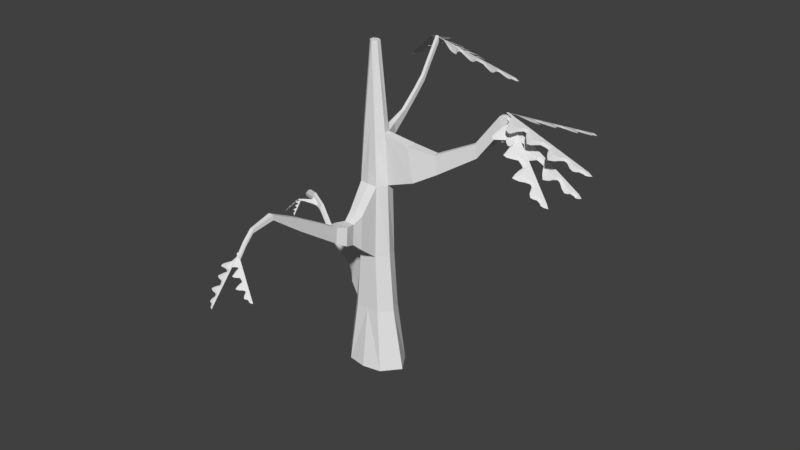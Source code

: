 # Source: sadzonka_dab_1_.blend  (saved by Blender 2.79.0; exported with 4.5.12 LTS)
import bpy
from mathutils import Matrix  # noqa: F401  (used for matrix-valued properties, if any)

bpy.ops.wm.read_factory_settings(use_empty=True)
scene = bpy.context.scene
scene.name = 'Scene'

# ---- collections
col_collection_1 = bpy.data.collections.new('Collection 1'); scene.collection.children.link(col_collection_1)

# ---- materials (node trees are filled in below, after node groups)
mat_material = bpy.data.materials.new('Material')
mat_material.alpha_threshold = 0.0
mat_material.use_transparent_shadow = False
mat_material.roughness = 0.5
mat_material.line_color = (0.0, 0.0, 0.0, 1.0)

# ---- material node trees

# ---- world
world_world = bpy.data.worlds.new('World'); scene.world = world_world
world_world.color = (0.05088, 0.05088, 0.05088)
world_world.use_sun_shadow = False
world_world.sun_shadow_jitter_overblur = 0.0
world_world.cycles.sampling_method = 'MANUAL'

# ---- meshes
me_plane = bpy.data.meshes.new('Plane')
me_plane.from_pydata([(-0.08797, 0.6389, 1.153), (-0.07708, 0.5582, 1.198), (0.02222, 0.6387, 1.146), (-0.07081, 0.9511, 0.9757), (-0.08797, 0.5582, 1.198), (-0.08797, 0.9593, 0.9712), (-0.08797, 0.6293, 1.159), (-0.07128, 0.5803, 1.186), (-0.08797, 0.5803, 1.186), (-0.05556, 0.848, 1.032), (-0.08797, 0.8526, 1.037), (0.03035, 0.6313, 1.151), (-0.08797, 0.6156, 1.166), (0.003132, 0.6062, 1.164), (-0.08797, 0.6035, 1.173), (-0.05128, 0.7612, 1.079), (-0.08797, 0.7642, 1.085), (0.02351, 0.6179, 1.158), (-0.02309, 0.6452, 1.143), (-0.08797, 0.6426, 1.152), (-0.05092, 0.6569, 1.137), (-0.08797, 0.6548, 1.145), (-0.0538, 0.6666, 1.131), (-0.08797, 0.6694, 1.137), (-0.03224, 0.6781, 1.125), (-0.08797, 0.6834, 1.129), (-0.01313, 0.6919, 1.117), (-0.08797, 0.6969, 1.122), (0.01139, 0.7089, 1.108), (-0.08797, 0.7104, 1.114), (0.0009649, 0.7221, 1.101), (-0.08797, 0.7239, 1.107), (-0.02272, 0.7322, 1.095), (-0.08797, 0.7344, 1.101), (-0.04538, 0.7409, 1.091), (-0.08797, 0.7493, 1.093), (-0.05158, 0.7751, 1.072), (-0.08797, 0.7781, 1.077), (-0.02938, 0.7835, 1.067), (-0.08797, 0.7865, 1.073), (-0.005978, 0.7957, 1.061), (-0.08797, 0.7987, 1.066), (0.01382, 0.8107, 1.052), (-0.08797, 0.809, 1.061), (0.002453, 0.8198, 1.047), (-0.08797, 0.8235, 1.053), (-0.01164, 0.8286, 1.043), (-0.08797, 0.8348, 1.046), (-0.03564, 0.8367, 1.038), (-0.08797, 0.8417, 1.043), (-0.05568, 0.86, 1.026), (-0.08797, 0.8644, 1.03), (-0.04823, 0.8691, 1.021), (-0.08797, 0.8734, 1.025), (-0.03517, 0.8845, 1.012), (-0.08797, 0.8886, 1.017), (-0.03048, 0.9013, 1.003), (-0.08797, 0.9052, 1.008), (-0.04083, 0.9105, 0.9979), (-0.08797, 0.9142, 1.003), (-0.05458, 0.917, 0.9943), (-0.08797, 0.9247, 0.9973), (-0.06078, 0.941, 0.9812), (-0.08797, 0.9435, 0.987), (-0.06175, 0.9327, 0.9858), (-0.08797, 0.937, 0.9906), (-0.08253, 0.5582, 1.198), (-0.03288, 0.6403, 1.153), (-0.07939, 0.9552, 0.9735), (-0.07963, 0.5803, 1.186), (-0.02881, 0.6318, 1.157), (-0.07177, 0.8518, 1.037), (-0.04242, 0.6064, 1.171), (-0.03223, 0.6183, 1.165), (-0.06963, 0.7642, 1.085), (-0.05553, 0.6454, 1.15), (-0.06945, 0.6573, 1.143), (-0.07089, 0.6695, 1.137), (-0.0601, 0.6823, 1.13), (-0.05055, 0.6959, 1.122), (-0.03829, 0.7112, 1.114), (-0.0435, 0.7245, 1.107), (-0.05535, 0.7348, 1.101), (-0.06668, 0.7466, 1.095), (-0.06978, 0.7781, 1.077), (-0.05868, 0.7865, 1.073), (-0.04698, 0.7987, 1.066), (-0.03708, 0.8113, 1.059), (-0.04276, 0.8232, 1.053), (-0.0498, 0.8332, 1.047), (-0.06181, 0.8407, 1.043), (-0.07183, 0.8637, 1.031), (-0.0681, 0.8728, 1.026), (-0.06157, 0.888, 1.017), (-0.05923, 0.9048, 1.008), (-0.0644, 0.9139, 1.003), (-0.07128, 0.9224, 0.9986), (-0.07438, 0.9437, 0.9869), (-0.07486, 0.9363, 0.991), (-0.08797, 0.6389, 1.153), (-0.09887, 0.5582, 1.198), (-0.1982, 0.6387, 1.146), (-0.1051, 0.9511, 0.9757), (-0.08797, 0.5582, 1.198), (-0.08797, 0.9593, 0.9712), (-0.08797, 0.6293, 1.159), (-0.1047, 0.5803, 1.186), (-0.08797, 0.5803, 1.186), (-0.1204, 0.848, 1.032), (-0.08797, 0.8526, 1.037), (-0.2063, 0.6313, 1.151), (-0.08797, 0.6156, 1.166), (-0.1791, 0.6062, 1.164), (-0.08797, 0.6035, 1.173), (-0.1247, 0.7612, 1.079), (-0.08797, 0.7642, 1.085), (-0.1995, 0.6179, 1.158), (-0.1529, 0.6452, 1.143), (-0.08797, 0.6426, 1.152), (-0.125, 0.6569, 1.137), (-0.08797, 0.6548, 1.145), (-0.1221, 0.6666, 1.131), (-0.08797, 0.6694, 1.137), (-0.1437, 0.6781, 1.125), (-0.08797, 0.6834, 1.129), (-0.1628, 0.6919, 1.117), (-0.08797, 0.6969, 1.122), (-0.1873, 0.7089, 1.108), (-0.08797, 0.7104, 1.114), (-0.1769, 0.7221, 1.101), (-0.08797, 0.7239, 1.107), (-0.1532, 0.7322, 1.095), (-0.08797, 0.7344, 1.101), (-0.1306, 0.7409, 1.091), (-0.08797, 0.7493, 1.093), (-0.1244, 0.7751, 1.072), (-0.08797, 0.7781, 1.077), (-0.1466, 0.7835, 1.067), (-0.08797, 0.7865, 1.073), (-0.17, 0.7957, 1.061), (-0.08797, 0.7987, 1.066), (-0.1898, 0.8107, 1.052), (-0.08797, 0.809, 1.061), (-0.1784, 0.8198, 1.047), (-0.08797, 0.8235, 1.053), (-0.1643, 0.8286, 1.043), (-0.08797, 0.8348, 1.046), (-0.1403, 0.8367, 1.038), (-0.08797, 0.8417, 1.043), (-0.1203, 0.86, 1.026), (-0.08797, 0.8644, 1.03), (-0.1277, 0.8691, 1.021), (-0.08797, 0.8734, 1.025), (-0.1408, 0.8845, 1.012), (-0.08797, 0.8886, 1.017), (-0.1455, 0.9013, 1.003), (-0.08797, 0.9052, 1.008), (-0.1351, 0.9105, 0.9979), (-0.08797, 0.9142, 1.003), (-0.1214, 0.917, 0.9943), (-0.08797, 0.9247, 0.9973), (-0.1152, 0.941, 0.9812), (-0.08797, 0.9435, 0.987), (-0.1142, 0.9327, 0.9858), (-0.08797, 0.937, 0.9906), (-0.09342, 0.5582, 1.198), (-0.1431, 0.6403, 1.153), (-0.09656, 0.9552, 0.9735), (-0.09632, 0.5803, 1.186), (-0.1471, 0.6318, 1.157), (-0.1042, 0.8518, 1.037), (-0.1335, 0.6064, 1.171), (-0.1437, 0.6183, 1.165), (-0.1063, 0.7642, 1.085), (-0.1204, 0.6454, 1.15), (-0.1065, 0.6573, 1.143), (-0.1051, 0.6695, 1.137), (-0.1158, 0.6823, 1.13), (-0.1254, 0.6959, 1.122), (-0.1377, 0.7112, 1.114), (-0.1324, 0.7245, 1.107), (-0.1206, 0.7348, 1.101), (-0.1093, 0.7466, 1.095), (-0.1062, 0.7781, 1.077), (-0.1173, 0.7865, 1.073), (-0.129, 0.7987, 1.066), (-0.1389, 0.8113, 1.059), (-0.1332, 0.8232, 1.053), (-0.1261, 0.8332, 1.047), (-0.1141, 0.8407, 1.043), (-0.1041, 0.8637, 1.031), (-0.1078, 0.8728, 1.026), (-0.1144, 0.888, 1.017), (-0.1167, 0.9048, 1.008), (-0.1115, 0.9139, 1.003), (-0.1047, 0.9224, 0.9986), (-0.1016, 0.9437, 0.9869), (-0.1011, 0.9363, 0.991), (0.1166, 0.0815, -0.3449), (0.1011, -0.09953, -0.3449), (0.02527, 0.01366, 1.34), (0.01642, -0.01722, 1.34), (0.02527, -0.008136, 1.34), (0.1756, -0.0124, -0.3449), (0.08971, 0.05378, -0.02262), (0.1175, -0.01106, -0.02262), (0.06829, -0.0759, -0.02262), (0.07543, 0.04494, 0.2785), (0.05091, -0.06642, 0.2785), (0.09455, -0.0107, 0.2785), (0.07538, 0.03652, 0.6499), (0.05382, -0.05829, 0.6499), (0.0845, -0.01081, 0.6499), (0.05083, -0.2669, 0.4183), (0.04533, -0.2531, 0.5101), (0.02956, -0.3139, 0.4455), (0.02561, -0.3023, 0.5228), (0.02352, -0.5378, 0.5977), (0.02061, -0.5292, 0.6546), (0.01985, -0.69, 0.7099), (0.01758, -0.6865, 0.7333), (0.01433, -0.8046, 0.6913), (0.01278, -0.8022, 0.7073), (0.06428, 0.02194, 0.9103), (0.03577, -0.04389, 0.9103), (0.06956, -0.01091, 0.9103), (-0.1092, 0.0815, -0.3449), (-0.09365, -0.09953, -0.3449), (0.003702, -0.01268, -0.3449), (0.003702, -0.008136, 1.34), (-0.01787, 0.01423, 1.34), (-0.009015, -0.01722, 1.34), (-0.01787, -0.008136, 1.34), (-0.1682, -0.0124, -0.3449), (0.003702, 0.09806, -0.3449), (0.003702, -0.117, -0.3449), (0.003702, 0.02277, 1.34), (0.003702, -0.02271, 1.34), (-0.08551, 0.05378, -0.02262), (-0.1219, -0.01106, -0.02262), (-0.06166, -0.0759, -0.02262), (0.003317, 0.07337, -0.02262), (0.003317, -0.0759, -0.02262), (-0.06803, 0.04494, 0.2785), (-0.0435, -0.06642, 0.2785), (0.003702, 0.0614, 0.2785), (-0.08715, -0.0107, 0.2785), (0.003702, -0.06642, 0.2785), (-0.07509, 0.03652, 0.6499), (-0.04743, -0.04984, 0.6499), (0.003194, 0.05649, 0.6499), (-0.08421, -0.01081, 0.6499), (0.003194, -0.05829, 0.6499), (-0.03725, -0.2669, 0.4183), (0.004179, -0.2669, 0.4183), (-0.03175, -0.2531, 0.5101), (0.004179, -0.2531, 0.5101), (-0.02174, -0.3139, 0.4455), (0.003913, -0.3139, 0.4455), (-0.01778, -0.3023, 0.5228), (0.003913, -0.3023, 0.5228), (-0.01569, -0.5378, 0.5977), (0.003913, -0.5378, 0.5977), (-0.01279, -0.5292, 0.6546), (0.003913, -0.5292, 0.6546), (-0.01202, -0.69, 0.7099), (0.003913, -0.69, 0.7099), (-0.009752, -0.6865, 0.7333), (0.003913, -0.6865, 0.7333), (-0.006509, -0.8046, 0.6913), (0.003913, -0.8046, 0.6913), (-0.004955, -0.8022, 0.7073), (0.003913, -0.8022, 0.7073), (-0.05688, 0.02194, 0.9103), (-0.02837, -0.04389, 0.9103), (0.003702, 0.03971, 0.9103), (-0.06216, -0.01091, 0.9103), (0.003702, -0.04389, 0.9103), (0.2121, 0.08941, 0.6957), (0.2247, 0.004453, 0.6957), (0.1812, 0.07073, 0.8646), (0.1894, 0.004432, 0.8646), (0.3287, 0.08404, 0.7586), (0.3355, 0.03803, 0.7586), (0.312, 0.07392, 0.8501), (0.3164, 0.03802, 0.8501), (0.5212, 0.1101, 0.8803), (0.526, 0.07741, 0.8803), (0.5093, 0.1029, 0.9453), (0.5124, 0.0774, 0.9453), (0.6372, 0.126, 1.037), (0.642, 0.09325, 1.037), (0.6253, 0.1188, 1.102), (0.6284, 0.09324, 1.102), (0.6778, 0.1234, 1.103), (0.6826, 0.1048, 1.107), (0.6711, 0.1197, 1.115), (0.6742, 0.1059, 1.115), (0.4702, 0.0689, 0.9248), (0.4667, 0.09666, 0.9248), (0.4797, 0.1045, 0.854), (0.4849, 0.06891, 0.854), (0.4313, 0.09145, 0.9077), (0.4507, 0.06184, 0.8322), (0.4349, 0.06183, 0.9077), (0.4451, 0.0998, 0.8322), (0.4932, 0.1505, 0.9052), (0.4993, 0.1543, 0.8716), (0.4763, 0.1481, 0.8971), (0.4829, 0.152, 0.8612), (0.5331, 0.2274, 0.9245), (0.5369, 0.2306, 0.9169), (0.5273, 0.2317, 0.9232), (0.5305, 0.2366, 0.912), (0.5179, 0.1965, 0.9193), (0.5037, 0.1934, 0.9101), (0.5103, 0.2005, 0.8898), (0.5249, 0.2018, 0.9014), (-0.1164, 0.1328, 0.7252), (-0.03262, 0.1328, 0.7252), (-0.09635, 0.1207, 0.835), (-0.03262, 0.1207, 0.835), (-0.1029, 0.2204, 0.8025), (-0.06235, 0.2204, 0.8025), (-0.0928, 0.2143, 0.8575), (-0.06235, 0.2143, 0.8575), (-0.09408, 0.3024, 0.8631), (-0.06919, 0.3024, 0.8631), (-0.0879, 0.2986, 0.8969), (-0.06919, 0.2986, 0.8969), (-0.09283, 0.3933, 0.9464), (-0.07017, 0.3933, 0.9464), (-0.0872, 0.3899, 0.9772), (-0.07017, 0.3899, 0.9772), (-0.09283, 0.4506, 1.003), (-0.07017, 0.4506, 1.003), (-0.0872, 0.4472, 1.034), (-0.07017, 0.4472, 1.034), (-0.09283, 0.4987, 1.079), (-0.07017, 0.4987, 1.079), (-0.0872, 0.4953, 1.109), (-0.07017, 0.4953, 1.109), (-0.09283, 0.563, 1.175), (-0.07017, 0.563, 1.175), (-0.0872, 0.5596, 1.206), (-0.07017, 0.5596, 1.206), (0.01433, -0.8494, 0.6463), (0.01278, -0.847, 0.6623), (-0.006509, -0.8494, 0.6463), (0.003913, -0.8494, 0.6463), (-0.004955, -0.847, 0.6623), (0.003913, -0.847, 0.6623), (0.01433, -0.8902, 0.5922), (0.01278, -0.8878, 0.6082), (-0.006509, -0.8902, 0.5922), (0.003913, -0.8902, 0.5922), (-0.004955, -0.8878, 0.6082), (0.003913, -0.8878, 0.6082), (0.004561, -0.1982, 0.4996), (0.03466, -0.206, 0.3957), (0.004561, -0.206, 0.3957), (0.03424, -0.1982, 0.4996), (-0.02415, -0.206, 0.3957), (-0.02373, -0.1941, 0.4996), (0.004167, -0.1614, 0.3554), (0.004167, -0.1517, 0.5279), (0.04484, -0.1614, 0.3554), (0.04653, -0.1517, 0.5279), (-0.03606, -0.1614, 0.3554), (-0.03775, -0.1432, 0.5279), (-0.01928, 0.1054, 0.8718), (-0.0976, 0.08561, 0.8718), (-0.1252, 0.1095, 0.6884), (-0.01928, 0.1329, 0.6884), (-0.1405, 0.07583, 0.03133), (-0.1708, 0.005187, 0.03133), (-0.1259, 0.06619, 0.2245), (-0.1419, 0.005574, 0.2245), (-0.175, 0.07554, 0.06609), (-0.1957, 0.02738, 0.06609), (-0.1651, 0.06897, 0.1978), (-0.1759, 0.02764, 0.1978), (-0.2265, 0.0827, 0.09935), (-0.2387, 0.0544, 0.09935), (-0.2207, 0.07883, 0.1767), (-0.2271, 0.05455, 0.1767), (-0.3476, 0.1065, 0.1275), (-0.3542, 0.09103, 0.1275), (-0.3444, 0.1043, 0.1697), (-0.3479, 0.09112, 0.1697), (-0.3869, 0.1203, 0.1448), (-0.3935, 0.1049, 0.1448), (-0.3837, 0.1182, 0.187), (-0.3872, 0.105, 0.187), (-0.4428, 0.14, 0.1935), (-0.4494, 0.1246, 0.1935), (-0.4396, 0.1379, 0.2357), (-0.4431, 0.1247, 0.2357), (-0.5072, 0.1627, 0.2588), (-0.5138, 0.1473, 0.2588), (-0.504, 0.1606, 0.301), (-0.5075, 0.1474, 0.301), (-0.5872, 0.1909, 0.2924), (-0.5938, 0.1755, 0.2924), (-0.584, 0.1888, 0.3346), (-0.5875, 0.1756, 0.3346), (-0.6489, 0.2127, 0.2858), (-0.6555, 0.1973, 0.2858), (-0.6457, 0.2106, 0.328), (-0.6492, 0.1973, 0.328), (-0.5463, 0.1556, 0.2764), (-0.5429, 0.1556, 0.2986), (-0.5884, 0.1704, 0.2941), (-0.5851, 0.1705, 0.3163), (-0.5638, 0.1486, 0.287), (-0.562, 0.1486, 0.2989), (-0.5863, 0.1565, 0.2964), (-0.5845, 0.1565, 0.3083), (-0.6211, 0.1342, 0.2929), (-0.6204, 0.1342, 0.2998), (-0.6306, 0.1375, 0.297), (-0.6298, 0.1375, 0.3038), (-0.6515, 0.123, 0.3013), (-0.6459, 0.1177, 0.2989), (-0.6513, 0.1216, 0.3028), (-0.6517, 0.1216, 0.2988), (-0.6735, 0.2184, 0.2803), (-0.6779, 0.2081, 0.2803), (-0.6727, 0.2188, 0.3023), (-0.6761, 0.2056, 0.3023), (0.106, -0.01088, 0.1279), (0.00351, -0.07116, 0.1279), (0.08257, 0.04936, 0.1279), (0.0596, -0.07116, 0.1279), (0.00351, 0.06738, 0.1279), (-0.1045, -0.01088, 0.1279), (-0.07677, 0.04936, 0.1279), (-0.05258, -0.07116, 0.1279), (-0.1563, 0.005381, 0.1279), (-0.1332, 0.07101, 0.1279), (-0.1858, 0.01903, 0.132), (-0.17, 0.07845, 0.132), (-0.2329, 0.046, 0.1381), (-0.2236, 0.08696, 0.1381), (-0.351, 0.0826, 0.1486), (-0.346, 0.1116, 0.1486), (-0.3903, 0.09646, 0.1659), (-0.3853, 0.1255, 0.1659), (-0.4463, 0.1162, 0.2146), (-0.4412, 0.1452, 0.2146), (-0.5106, 0.1389, 0.2799), (-0.5056, 0.1678, 0.2799), (-0.5954, 0.1733, 0.3135), (-0.5856, 0.1961, 0.3135), (-0.6524, 0.1924, 0.3069), (-0.6473, 0.2178, 0.3069), (-0.5446, 0.1505, 0.2875), (-0.5868, 0.1704, 0.3052), (-0.5629, 0.1435, 0.2929), (-0.5854, 0.1577, 0.3024), (-0.6208, 0.1308, 0.2973), (-0.6302, 0.1399, 0.3013), (-0.6457, 0.1197, 0.3004), (-0.6462, 0.1197, 0.2963), (-0.678, 0.2057, 0.2904), (-0.6727, 0.2211, 0.2913), (-0.1831, 0.6157, 1.153), (-0.1085, 0.573, 1.2), (-0.1165, 0.7034, 1.146), (-0.4218, 0.8176, 0.9757), (-0.1151, 0.5643, 1.2), (-0.4387, 0.8088, 0.9712), (-0.1754, 0.6098, 1.159), (-0.1263, 0.5937, 1.186), (-0.1364, 0.5803, 1.186), (-0.3303, 0.7676, 1.032), (-0.3536, 0.7445, 1.037), (-0.1056, 0.7054, 1.151), (-0.1645, 0.6016, 1.166), (-0.1021, 0.6686, 1.164), (-0.1548, 0.5943, 1.173), (-0.2585, 0.7187, 1.08), (-0.2831, 0.6912, 1.085), (-0.09912, 0.6919, 1.158), (-0.149, 0.6712, 1.143), (-0.186, 0.6179, 1.152), (-0.1751, 0.6561, 1.137), (-0.1957, 0.6252, 1.145), (-0.1846, 0.6596, 1.131), (-0.2074, 0.634, 1.137), (-0.1807, 0.6837, 1.125), (-0.2186, 0.6425, 1.129), (-0.1802, 0.7073, 1.117), (-0.2293, 0.6506, 1.122), (-0.1791, 0.7372, 1.108), (-0.2401, 0.6587, 1.114), (-0.1958, 0.7368, 1.101), (-0.2509, 0.6669, 1.107), (-0.2182, 0.724, 1.095), (-0.2592, 0.6732, 1.101), (-0.2388, 0.7112, 1.091), (-0.2712, 0.6822, 1.093), (-0.2698, 0.7268, 1.072), (-0.2941, 0.6996, 1.077), (-0.2631, 0.7496, 1.067), (-0.3009, 0.7047, 1.073), (-0.2587, 0.7756, 1.061), (-0.3106, 0.712, 1.066), (-0.2587, 0.8004, 1.052), (-0.3188, 0.7182, 1.061), (-0.2729, 0.7969, 1.047), (-0.3304, 0.727, 1.053), (-0.2884, 0.7909, 1.043), (-0.3394, 0.7338, 1.046), (-0.3093, 0.7767, 1.038), (-0.3448, 0.7379, 1.043), (-0.34, 0.7747, 1.026), (-0.363, 0.7516, 1.03), (-0.3428, 0.7861, 1.021), (-0.3702, 0.757, 1.025), (-0.3472, 0.8059, 1.012), (-0.3822, 0.7662, 1.017), (-0.3578, 0.8197, 1.003), (-0.3955, 0.7762, 1.008), (-0.3713, 0.817, 0.9979), (-0.4027, 0.7816, 1.003), (-0.3848, 0.81, 0.9943), (-0.4111, 0.788, 0.9973), (-0.4077, 0.8195, 0.9812), (-0.4261, 0.7993, 0.987), (-0.4016, 0.8137, 0.9858), (-0.4209, 0.7954, 0.9906), (-0.1118, 0.5686, 1.2), (-0.151, 0.6605, 1.153), (-0.4302, 0.8132, 0.9735), (-0.1313, 0.587, 1.186), (-0.1417, 0.6585, 1.157), (-0.3432, 0.757, 1.037), (-0.1297, 0.6324, 1.171), (-0.133, 0.6477, 1.165), (-0.272, 0.7059, 1.085), (-0.1687, 0.6455, 1.15), (-0.1866, 0.6415, 1.143), (-0.1972, 0.6477, 1.137), (-0.2009, 0.664, 1.13), (-0.206, 0.6799, 1.122), (-0.2108, 0.6989, 1.114), (-0.2246, 0.7027, 1.107), (-0.2399, 0.6995, 1.101), (-0.2562, 0.6976, 1.095), (-0.2831, 0.7141, 1.077), (-0.2832, 0.728, 1.073), (-0.2858, 0.7447, 1.066), (-0.29, 0.7602, 1.059), (-0.3028, 0.7628, 1.053), (-0.3151, 0.7632, 1.047), (-0.3283, 0.7582, 1.043), (-0.3527, 0.7641, 1.031), (-0.3577, 0.7725, 1.026), (-0.3659, 0.7869, 1.017), (-0.3778, 0.7989, 1.008), (-0.3882, 0.8002, 1.003), (-0.3991, 0.7999, 0.9986), (-0.4181, 0.8103, 0.9869), (-0.4125, 0.8054, 0.991), (-0.008779, 0.6174, 1.153), (-0.06788, 0.555, 1.2), (0.06076, 0.5319, 1.146), (0.2438, 0.8017, 0.9757), (-0.07477, 0.5635, 1.2), (0.2393, 0.8202, 0.9712), (-0.01627, 0.6113, 1.159), (-0.04357, 0.5674, 1.186), (-0.05414, 0.5803, 1.186), (0.1736, 0.7246, 1.032), (0.1567, 0.7526, 1.037), (0.06015, 0.5209, 1.151), (-0.02682, 0.6027, 1.166), (0.02356, 0.5262, 1.164), (-0.0362, 0.595, 1.173), (0.1091, 0.6664, 1.079), (0.08824, 0.6967, 1.085), (0.04551, 0.5178, 1.158), (0.03716, 0.5712, 1.143), (-0.005971, 0.6197, 1.152), (0.02857, 0.6001, 1.137), (0.003489, 0.6274, 1.145), (0.03425, 0.6085, 1.131), (0.01479, 0.6367, 1.137), (0.05678, 0.599, 1.125), (0.02569, 0.6456, 1.129), (0.07959, 0.593, 1.117), (0.0361, 0.6541, 1.122), (0.1083, 0.5848, 1.108), (0.04653, 0.6626, 1.114), (0.1119, 0.6012, 1.101), (0.05702, 0.6712, 1.107), (0.1048, 0.6259, 1.095), (0.06512, 0.6778, 1.101), (0.09716, 0.649, 1.091), (0.07668, 0.6873, 1.093), (0.1197, 0.6754, 1.072), (0.09896, 0.7055, 1.077), (0.1403, 0.6636, 1.067), (0.1055, 0.7108, 1.073), (0.1645, 0.6531, 1.061), (0.1149, 0.7185, 1.066), (0.1886, 0.6473, 1.052), (0.1229, 0.7251, 1.061), (0.1885, 0.6619, 1.047), (0.1342, 0.7342, 1.053), (0.1864, 0.6783, 1.043), (0.1429, 0.7414, 1.046), (0.1775, 0.702, 1.038), (0.1482, 0.7457, 1.043), (0.1828, 0.7323, 1.026), (0.1658, 0.7601, 1.03), (0.1946, 0.7323, 1.021), (0.1728, 0.7658, 1.025), (0.2148, 0.7319, 1.012), (0.1845, 0.7754, 1.017), (0.2308, 0.739, 1.003), (0.1974, 0.7859, 1.008), (0.2313, 0.7528, 0.9979), (0.2044, 0.7916, 1.003), (0.2277, 0.7675, 0.9943), (0.2125, 0.7983, 0.9973), (0.2423, 0.7875, 0.9812), (0.227, 0.8102, 0.987), (0.2353, 0.783, 0.9858), (0.222, 0.806, 0.9906), (-0.07133, 0.5593, 1.2), (0.02716, 0.5756, 1.153), (0.2415, 0.8109, 0.9735), (-0.04886, 0.5739, 1.186), (0.02311, 0.5671, 1.157), (0.1663, 0.7396, 1.037), (-0.005155, 0.5616, 1.171), (0.01051, 0.5612, 1.165), (0.09985, 0.6825, 1.085), (0.01676, 0.5964, 1.15), (0.01719, 0.6147, 1.143), (0.02569, 0.6235, 1.137), (0.0424, 0.6233, 1.13), (0.05901, 0.6245, 1.122), (0.07859, 0.6247, 1.114), (0.08562, 0.6371, 1.107), (0.08611, 0.6528, 1.101), (0.08809, 0.6691, 1.095), (0.1105, 0.6914, 1.077), (0.1241, 0.6881, 1.073), (0.1409, 0.6868, 1.066), (0.1569, 0.6871, 1.059), (0.1625, 0.699, 1.053), (0.1658, 0.7108, 1.047), (0.164, 0.7248, 1.043), (0.1755, 0.7472, 1.031), (0.1848, 0.75, 1.026), (0.2008, 0.7546, 1.017), (0.2152, 0.7634, 1.008), (0.219, 0.7731, 1.003), (0.2212, 0.7839, 0.9986), (0.2358, 0.7998, 0.9869), (0.2298, 0.7955, 0.991), (0.7505, 0.1081, 1.089), (0.6603, 0.0969, 1.125), (0.7524, -0.002186, 1.085), (1.082, 0.09198, 0.9516), (0.6602, 0.1078, 1.125), (1.091, 0.1092, 0.9478), (0.7403, 0.1081, 1.094), (0.6887, 0.0912, 1.114), (0.6885, 0.1079, 1.114), (0.9733, 0.07635, 0.9952), (0.9769, 0.1089, 0.9997), (0.7447, -0.01034, 1.088), (0.7258, 0.108, 1.099), (0.7178, 0.01677, 1.098), (0.713, 0.108, 1.104), (0.8814, 0.07175, 1.032), (0.8832, 0.1086, 1.037), (0.7305, -0.00356, 1.094), (0.7588, 0.04313, 1.081), (0.7544, 0.1081, 1.088), (0.7708, 0.071, 1.076), (0.7673, 0.1082, 1.083), (0.7811, 0.07392, 1.071), (0.7828, 0.1082, 1.077), (0.7935, 0.0524, 1.067), (0.7977, 0.1083, 1.071), (0.8084, 0.03335, 1.062), (0.8119, 0.1083, 1.065), (0.8268, 0.008905, 1.055), (0.8262, 0.1084, 1.059), (0.8405, 0.01937, 1.049), (0.8405, 0.1084, 1.054), (0.851, 0.04309, 1.045), (0.8516, 0.1085, 1.049), (0.86, 0.06577, 1.04), (0.8674, 0.1085, 1.043), (0.896, 0.0721, 1.026), (0.8979, 0.1086, 1.031), (0.9053, 0.04994, 1.023), (0.9069, 0.1087, 1.027), (0.9184, 0.02659, 1.018), (0.9198, 0.1087, 1.022), (0.9345, 0.006853, 1.012), (0.9307, 0.1088, 1.018), (0.9441, 0.01825, 1.008), (0.9461, 0.1088, 1.012), (0.9532, 0.03237, 1.004), (0.958, 0.1089, 1.007), (0.9615, 0.0564, 1.0), (0.9653, 0.1089, 1.004), (0.9859, 0.07652, 0.9902), (0.9894, 0.109, 0.9947), (0.9957, 0.06911, 0.9865), (0.9989, 0.109, 0.991), (1.012, 0.05611, 0.9803), (1.015, 0.1091, 0.9846), (1.03, 0.05148, 0.9733), (1.033, 0.1091, 0.9776), (1.04, 0.06186, 0.9693), (1.042, 0.1091, 0.9738), (1.046, 0.07564, 0.9662), (1.053, 0.1092, 0.9694), (1.072, 0.08193, 0.9561), (1.073, 0.1093, 0.9615), (1.063, 0.08286, 0.9595), (1.066, 0.1092, 0.9643), (0.6603, 0.1023, 1.125), (0.7526, 0.05304, 1.09), (1.087, 0.1006, 0.9497), (0.6886, 0.09955, 1.114), (0.7436, 0.04894, 1.094), (0.9762, 0.09271, 1.0), (0.7166, 0.06245, 1.104), (0.7293, 0.05231, 1.099), (0.8835, 0.09024, 1.037), (0.7578, 0.0757, 1.087), (0.7702, 0.08966, 1.082), (0.7831, 0.09115, 1.077), (0.7967, 0.08041, 1.072), (0.8113, 0.07092, 1.066), (0.8276, 0.05872, 1.06), (0.8417, 0.06398, 1.054), (0.8525, 0.07586, 1.05), (0.8649, 0.08723, 1.045), (0.8981, 0.09044, 1.031), (0.9072, 0.07938, 1.028), (0.9203, 0.06773, 1.023), (0.9338, 0.05788, 1.018), (0.9463, 0.06361, 1.013), (0.9568, 0.07069, 1.009), (0.9646, 0.08271, 1.005), (0.9888, 0.09282, 0.9954), (0.9985, 0.08913, 0.9917), (1.015, 0.08266, 0.9854), (1.032, 0.08037, 0.9784), (1.042, 0.08558, 0.9745), (1.051, 0.09249, 0.9708), (1.074, 0.09567, 0.9617), (1.066, 0.09612, 0.9648), (0.7398, 0.1157, 1.04), (0.6653, 0.09354, 1.099), (0.7461, 0.006853, 1.022), (1.015, 0.1407, 0.8101), (0.6646, 0.1044, 1.1), (1.021, 0.1588, 0.806), (0.7313, 0.1144, 1.047), (0.6893, 0.09132, 1.08), (0.6881, 0.1079, 1.081), (0.9254, 0.1119, 0.8817), (0.9284, 0.1441, 0.8886), (0.7402, -0.002203, 1.027), (0.7192, 0.1126, 1.056), (0.7161, 0.02149, 1.047), (0.7085, 0.111, 1.065), (0.8491, 0.09609, 0.9427), (0.8504, 0.1323, 0.9512), (0.7279, 0.002809, 1.037), (0.7487, 0.0527, 1.022), (0.743, 0.1162, 1.037), (0.757, 0.08187, 1.017), (0.7538, 0.1178, 1.029), (0.7654, 0.08602, 1.01), (0.7667, 0.1197, 1.018), (0.777, 0.06614, 0.9998), (0.7791, 0.1216, 1.008), (0.7906, 0.04901, 0.9881), (0.791, 0.1234, 0.9989), (0.8074, 0.02694, 0.9736), (0.8029, 0.1252, 0.9893), (0.8183, 0.03903, 0.9654), (0.8148, 0.127, 0.9797), (0.8255, 0.06389, 0.9605), (0.8241, 0.1284, 0.9723), (0.8316, 0.08754, 0.9565), (0.8372, 0.1303, 0.9618), (0.8613, 0.09823, 0.9329), (0.8626, 0.1342, 0.9414), (0.8703, 0.07732, 0.9248), (0.8701, 0.1353, 0.9354), (0.8827, 0.0557, 0.9139), (0.8808, 0.1369, 0.9268), (0.8974, 0.03803, 0.9013), (0.8899, 0.1383, 0.9194), (0.9046, 0.05054, 0.896), (0.9028, 0.1402, 0.9092), (0.9114, 0.06569, 0.8911), (0.9127, 0.1417, 0.9012), (0.9168, 0.09059, 0.8877), (0.9188, 0.1426, 0.8963), (0.9359, 0.1136, 0.8732), (0.9388, 0.1456, 0.8802), (0.9445, 0.1074, 0.866), (0.9468, 0.1468, 0.8738), (0.959, 0.09648, 0.8538), (0.9601, 0.1488, 0.8631), (0.9742, 0.09406, 0.8414), (0.9748, 0.151, 0.8513), (0.9816, 0.1056, 0.8359), (0.9828, 0.1522, 0.8449), (0.9864, 0.1201, 0.8327), (0.992, 0.1536, 0.8375), (1.007, 0.1294, 0.8163), (1.009, 0.1561, 0.8242), (0.9997, 0.1293, 0.8223), (1.003, 0.1553, 0.8288), (0.665, 0.09895, 1.1), (0.7449, 0.06117, 1.034), (1.018, 0.1498, 0.808), (0.6887, 0.09961, 1.081), (0.7377, 0.056, 1.039), (0.9289, 0.1279, 0.8876), (0.7143, 0.06613, 1.059), (0.7255, 0.0576, 1.049), (0.8517, 0.1141, 0.9494), (0.7478, 0.08433, 1.032), (0.7574, 0.09973, 1.025), (0.768, 0.1028, 1.017), (0.78, 0.09376, 1.007), (0.7928, 0.0861, 0.9959), (0.8071, 0.07595, 0.9839), (0.8185, 0.0829, 0.975), (0.8268, 0.09602, 0.9688), (0.8364, 0.1088, 0.9616), (0.8639, 0.1161, 0.9396), (0.8722, 0.1062, 0.9325), (0.8838, 0.0962, 0.9228), (0.8956, 0.08805, 0.9128), (0.9057, 0.09527, 0.905), (0.914, 0.1036, 0.8986), (0.9198, 0.1165, 0.8945), (0.9394, 0.1295, 0.8791), (0.9476, 0.127, 0.8724), (0.9616, 0.1226, 0.8609), (0.9765, 0.1225, 0.8488), (0.9842, 0.1288, 0.8429), (0.9912, 0.1368, 0.8375), (1.01, 0.1427, 0.8227), (1.003, 0.1422, 0.828), (0.7366, 0.08041, 1.047), (0.6613, 0.1109, 1.101), (0.6826, -0.01575, 1.043), (0.9845, -0.08087, 0.8424), (0.6665, 0.1204, 1.101), (0.9995, -0.06968, 0.8368), (0.7287, 0.08495, 1.053), (0.6804, 0.09328, 1.085), (0.6885, 0.1079, 1.084), (0.8923, -0.04585, 0.9081), (0.9124, -0.01982, 0.9116), (0.6725, -0.01938, 1.047), (0.7175, 0.09134, 1.062), (0.6651, 0.01617, 1.063), (0.7075, 0.09703, 1.07), (0.8189, -0.008885, 0.9632), (0.8397, 0.02164, 0.9677), (0.6649, -0.007148, 1.056), (0.7098, 0.02084, 1.037), (0.7396, 0.07871, 1.045), (0.7329, 0.03974, 1.029), (0.7497, 0.07298, 1.037), (0.7422, 0.03771, 1.023), (0.7617, 0.06613, 1.028), (0.7413, 0.01345, 1.016), (0.7732, 0.05953, 1.019), (0.7434, -0.009767, 1.008), (0.7843, 0.05323, 1.01), (0.7456, -0.03923, 0.9977), (0.7954, 0.04691, 1.002), (0.7614, -0.03627, 0.9892), (0.8065, 0.04056, 0.9933), (0.7812, -0.0203, 0.9822), (0.8151, 0.03564, 0.9866), (0.7993, -0.004544, 0.9762), (0.8274, 0.02864, 0.9772), (0.8304, -0.01512, 0.9545), (0.8511, 0.01514, 0.9589), (0.8266, -0.03852, 0.9496), (0.858, 0.01118, 0.9535), (0.8253, -0.06472, 0.9423), (0.868, 0.005471, 0.9458), (0.8281, -0.08908, 0.9333), (0.8765, 0.0006326, 0.9393), (0.8411, -0.08341, 0.9272), (0.8885, -0.006179, 0.9301), (0.8551, -0.07519, 0.9214), (0.8977, -0.01146, 0.9229), (0.8734, -0.05798, 0.9157), (0.9034, -0.01468, 0.9186), (0.9022, -0.05136, 0.9005), (0.9221, -0.02535, 0.9041), (0.9061, -0.06215, 0.8949), (0.9295, -0.02957, 0.8984), (0.9125, -0.08081, 0.8854), (0.9419, -0.03667, 0.8888), (0.924, -0.09282, 0.8748), (0.9556, -0.04446, 0.8783), (0.9366, -0.08806, 0.8688), (0.963, -0.0487, 0.8726), (0.9486, -0.07908, 0.8644), (0.9716, -0.05362, 0.8659), (0.9713, -0.08489, 0.849), (0.9871, -0.06244, 0.854), (0.9649, -0.08014, 0.8543), (0.9818, -0.05938, 0.8581), (0.6639, 0.1156, 1.101), (0.7112, 0.03153, 1.047), (0.992, -0.07528, 0.8396), (0.6844, 0.1006, 1.084), (0.7022, 0.03199, 1.053), (0.9039, -0.03363, 0.9125), (0.6879, 0.0558, 1.069), (0.6927, 0.0413, 1.061), (0.8308, 0.005583, 0.9681), (0.7263, 0.04898, 1.044), (0.7428, 0.05556, 1.036), (0.7535, 0.05113, 1.028), (0.7588, 0.0357, 1.02), (0.7654, 0.02093, 1.012), (0.7721, 0.003042, 1.002), (0.7855, 0.001347, 0.9938), (0.7997, 0.006875, 0.987), (0.8149, 0.01125, 0.9793), (0.8423, -0.0007858, 0.9593), (0.8439, -0.01447, 0.9542), (0.8482, -0.03042, 0.9467), (0.8539, -0.04502, 0.9389), (0.8663, -0.04559, 0.9312), (0.878, -0.04412, 0.9247), (0.8899, -0.03712, 0.9198), (0.9137, -0.03915, 0.9049), (0.9193, -0.04666, 0.8993), (0.9288, -0.05954, 0.8897), (0.9414, -0.06944, 0.8792), (0.9514, -0.06918, 0.8733), (0.9617, -0.06714, 0.8677), (0.9808, -0.07446, 0.8541), (0.9749, -0.07056, 0.8588), (0.6983, 0.2087, 1.079), (0.6608, 0.1252, 1.113), (0.7957, 0.1574, 1.087), (0.8868, 0.4883, 0.954), (0.6513, 0.1303, 1.112), (0.8763, 0.5039, 0.9486), (0.6929, 0.1998, 1.083), (0.6806, 0.147, 1.104), (0.666, 0.1548, 1.102), (0.8432, 0.3863, 0.9957), (0.8161, 0.4052, 0.9967), (0.7987, 0.1467, 1.091), (0.6854, 0.1872, 1.088), (0.7612, 0.1365, 1.097), (0.6787, 0.1761, 1.093), (0.7991, 0.3045, 1.03), (0.7674, 0.3239, 1.031), (0.7854, 0.1377, 1.095), (0.7598, 0.1846, 1.078), (0.7003, 0.212, 1.078), (0.7419, 0.2083, 1.07), (0.707, 0.2232, 1.073), (0.7447, 0.2186, 1.066), (0.7151, 0.2367, 1.067), (0.7699, 0.2191, 1.064), (0.7228, 0.2496, 1.062), (0.7942, 0.2229, 1.061), (0.7302, 0.262, 1.057), (0.825, 0.2271, 1.058), (0.7377, 0.2744, 1.051), (0.8232, 0.244, 1.052), (0.7451, 0.2868, 1.046), (0.8081, 0.2645, 1.045), (0.7509, 0.2965, 1.042), (0.7931, 0.2831, 1.038), (0.7591, 0.3102, 1.036), (0.8065, 0.3174, 1.024), (0.775, 0.3367, 1.025), (0.8305, 0.3148, 1.024), (0.7797, 0.3445, 1.022), (0.8577, 0.315, 1.022), (0.7864, 0.3557, 1.017), (0.8832, 0.3195, 1.019), (0.7921, 0.3651, 1.013), (0.8784, 0.3333, 1.014), (0.8001, 0.3785, 1.008), (0.8709, 0.3479, 1.009), (0.8063, 0.3889, 1.004), (0.8544, 0.3666, 1.003), (0.8101, 0.3952, 1.001), (0.8497, 0.3974, 0.9911), (0.8226, 0.4161, 0.9921), (0.8612, 0.4023, 0.9886), (0.8276, 0.4244, 0.9887), (0.8812, 0.4104, 0.9844), (0.8359, 0.4383, 0.9828), (0.8945, 0.4237, 0.9785), (0.8451, 0.4536, 0.9764), (0.8906, 0.4369, 0.9736), (0.8501, 0.4619, 0.9729), (0.8821, 0.4494, 0.9693), (0.8558, 0.4715, 0.9689), (0.8899, 0.4743, 0.9592), (0.8662, 0.4888, 0.9617), (0.8845, 0.4671, 0.9623), (0.8626, 0.4828, 0.9642), (0.656, 0.1277, 1.113), (0.7472, 0.1841, 1.086), (0.8815, 0.4961, 0.9513), (0.6733, 0.1509, 1.103), (0.746, 0.1744, 1.09), (0.8298, 0.3969, 0.9991), (0.7201, 0.1574, 1.098), (0.7356, 0.1636, 1.094), (0.7834, 0.3153, 1.033), (0.7302, 0.1994, 1.081), (0.7246, 0.2169, 1.074), (0.73, 0.2288, 1.069), (0.7465, 0.2355, 1.066), (0.7624, 0.2436, 1.062), (0.7815, 0.2519, 1.058), (0.7843, 0.2666, 1.052), (0.7797, 0.2816, 1.046), (0.7763, 0.2978, 1.04), (0.7909, 0.3282, 1.028), (0.8053, 0.3307, 1.026), (0.8222, 0.3365, 1.023), (0.8378, 0.3435, 1.019), (0.8394, 0.357, 1.014), (0.8387, 0.3695, 1.009), (0.8324, 0.382, 1.005), (0.8363, 0.4079, 0.9945), (0.8446, 0.4145, 0.9915), (0.8587, 0.4255, 0.9865), (0.87, 0.4398, 0.9804), (0.8705, 0.4505, 0.9762), (0.8692, 0.4616, 0.972), (0.8782, 0.4827, 0.9634), (0.8737, 0.4761, 0.9662), (0.5435, 0.2563, 0.9095), (0.5269, 0.2322, 0.929), (0.572, 0.2289, 0.9059), (0.6189, 0.3302, 0.8352), (0.5241, 0.2349, 0.9291), (0.6163, 0.3365, 0.8335), (0.5413, 0.2539, 0.9117), (0.5345, 0.2375, 0.9228), (0.5301, 0.2416, 0.923), (0.5994, 0.3006, 0.8587), (0.5922, 0.3098, 0.8605), (0.5724, 0.2251, 0.9075), (0.5382, 0.2504, 0.9149), (0.5596, 0.2255, 0.9135), (0.5354, 0.2474, 0.9176), (0.5807, 0.2778, 0.8785), (0.572, 0.2877, 0.8808), (0.5676, 0.2234, 0.9106), (0.5616, 0.2417, 0.9049), (0.5443, 0.2572, 0.9087), (0.557, 0.2515, 0.9025), (0.5471, 0.2603, 0.9059), (0.5585, 0.2547, 0.9003), (0.5504, 0.2639, 0.9025), (0.5667, 0.2522, 0.8974), (0.5536, 0.2674, 0.8993), (0.5749, 0.251, 0.8941), (0.5567, 0.2708, 0.8962), (0.5851, 0.2492, 0.8899), (0.5598, 0.2742, 0.8931), (0.5854, 0.2551, 0.887), (0.5628, 0.2776, 0.89), (0.5815, 0.2635, 0.8849), (0.5652, 0.2802, 0.8876), (0.5776, 0.2712, 0.8831), (0.5686, 0.2839, 0.8842), (0.5838, 0.2813, 0.8754), (0.5752, 0.2912, 0.8776), (0.5915, 0.278, 0.8732), (0.5771, 0.2933, 0.8757), (0.6004, 0.2752, 0.8702), (0.5799, 0.2963, 0.8729), (0.6089, 0.2741, 0.8665), (0.5822, 0.2989, 0.8705), (0.6081, 0.2792, 0.8645), (0.5855, 0.3026, 0.8672), (0.6064, 0.2849, 0.8627), (0.5881, 0.3054, 0.8646), (0.602, 0.2928, 0.8611), (0.5897, 0.3071, 0.863), (0.6021, 0.3036, 0.8559), (0.5949, 0.3128, 0.8578), (0.6061, 0.3041, 0.8538), (0.5969, 0.3151, 0.8557), (0.613, 0.3047, 0.8501), (0.6004, 0.3189, 0.8522), (0.618, 0.3078, 0.8462), (0.6041, 0.323, 0.8484), (0.6174, 0.3126, 0.8442), (0.6062, 0.3253, 0.8464), (0.6153, 0.3176, 0.8428), (0.6086, 0.3279, 0.844), (0.6192, 0.3252, 0.8374), (0.6129, 0.3326, 0.8396), (0.617, 0.3233, 0.8393), (0.6114, 0.331, 0.8411), (0.5255, 0.2336, 0.929), (0.5582, 0.2431, 0.9086), (0.6176, 0.3333, 0.8343), (0.5323, 0.2395, 0.9229), (0.5573, 0.2399, 0.9106), (0.5962, 0.3056, 0.8605), (0.5479, 0.2369, 0.9165), (0.5533, 0.2374, 0.9137), (0.5768, 0.2832, 0.8806), (0.5534, 0.2499, 0.9077), (0.5525, 0.2563, 0.9051), (0.5549, 0.2597, 0.9023), (0.5606, 0.2603, 0.8993), (0.5662, 0.2613, 0.8961), (0.5729, 0.2621, 0.8924), (0.5746, 0.2668, 0.8894), (0.5738, 0.2723, 0.8872), (0.5736, 0.278, 0.8846), (0.5799, 0.2867, 0.8774), (0.5848, 0.2861, 0.8754), (0.5906, 0.2862, 0.8724), (0.596, 0.287, 0.8694), (0.5973, 0.2913, 0.8668), (0.5977, 0.2956, 0.8646), (0.5963, 0.3004, 0.863), (0.5989, 0.3086, 0.8578), (0.6019, 0.31, 0.8557), (0.6071, 0.3122, 0.8521), (0.6115, 0.3158, 0.8482), (0.6123, 0.3194, 0.8462), (0.6124, 0.3232, 0.8443), (0.6165, 0.3293, 0.8394), (0.6147, 0.3276, 0.8412), (0.5091, 0.2645, 0.9105), (0.5168, 0.2314, 0.9194), (0.5475, 0.2676, 0.9015), (0.5004, 0.3874, 0.8719), (0.513, 0.2312, 0.9201), (0.4939, 0.3902, 0.872), (0.5095, 0.2607, 0.9116), (0.5176, 0.242, 0.9161), (0.5117, 0.2416, 0.9171), (0.5105, 0.3475, 0.8826), (0.4993, 0.348, 0.8865), (0.5508, 0.2649, 0.9019), (0.5101, 0.2554, 0.9131), (0.5423, 0.2545, 0.9063), (0.5107, 0.2506, 0.9145), (0.516, 0.3137, 0.8921), (0.5033, 0.3134, 0.8964), (0.5489, 0.2595, 0.9038), (0.5312, 0.2691, 0.9035), (0.5089, 0.2659, 0.9101), (0.5209, 0.2729, 0.9038), (0.5083, 0.2707, 0.9087), (0.5194, 0.2766, 0.9029), (0.5077, 0.2764, 0.9071), (0.5265, 0.2817, 0.9003), (0.507, 0.2819, 0.9055), (0.5326, 0.2875, 0.8976), (0.5064, 0.2871, 0.904), (0.5405, 0.2948, 0.8943), (0.5058, 0.2924, 0.9024), (0.5362, 0.2997, 0.8934), (0.5052, 0.2977, 0.9009), (0.5274, 0.3031, 0.8937), (0.5047, 0.3018, 0.8998), (0.519, 0.3059, 0.894), (0.504, 0.3076, 0.8981), (0.5152, 0.3191, 0.8906), (0.5027, 0.3189, 0.8948), (0.5227, 0.3229, 0.8883), (0.5023, 0.3222, 0.8939), (0.5304, 0.3283, 0.8855), (0.5017, 0.3269, 0.8925), (0.5367, 0.3346, 0.8827), (0.5013, 0.3309, 0.8914), (0.5323, 0.3379, 0.8823), (0.5006, 0.3366, 0.8897), (0.5269, 0.341, 0.8822), (0.5001, 0.341, 0.8885), (0.518, 0.3435, 0.8827), (0.4998, 0.3437, 0.8877), (0.5099, 0.3522, 0.8812), (0.4987, 0.3526, 0.8851), (0.5121, 0.3559, 0.8798), (0.4983, 0.3561, 0.8841), (0.516, 0.3622, 0.8773), (0.4976, 0.362, 0.8824), (0.5169, 0.3689, 0.8751), (0.4969, 0.3685, 0.8806), (0.5128, 0.3723, 0.8747), (0.4964, 0.372, 0.8795), (0.5077, 0.3745, 0.8748), (0.496, 0.3761, 0.8784), (0.5044, 0.3837, 0.8724), (0.4951, 0.3835, 0.8762), (0.5044, 0.3804, 0.8734), (0.4954, 0.3809, 0.877), (0.5149, 0.2313, 0.9197), (0.5285, 0.2664, 0.9071), (0.4972, 0.3888, 0.8719), (0.5147, 0.2418, 0.9166), (0.5303, 0.2631, 0.9078), (0.505, 0.3481, 0.8856), (0.5266, 0.2529, 0.9114), (0.5297, 0.2578, 0.9095), (0.5098, 0.3139, 0.8953), (0.5202, 0.2678, 0.9078), (0.5148, 0.2721, 0.9073), (0.5137, 0.2768, 0.906), (0.5169, 0.2821, 0.904), (0.5197, 0.2877, 0.9019), (0.5233, 0.2939, 0.8994), (0.5208, 0.299, 0.8982), (0.5162, 0.3027, 0.8978), (0.5116, 0.3071, 0.8971), (0.5091, 0.3193, 0.8938), (0.5126, 0.3229, 0.8922), (0.5162, 0.3279, 0.8901), (0.5191, 0.3331, 0.8881), (0.5166, 0.3376, 0.8871), (0.5136, 0.3413, 0.8864), (0.5091, 0.3439, 0.8863), (0.5045, 0.3527, 0.8843), (0.5054, 0.3563, 0.883), (0.507, 0.3625, 0.8809), (0.507, 0.369, 0.8789), (0.5048, 0.3725, 0.8782), (0.502, 0.3756, 0.8776), (0.4999, 0.3839, 0.8754), (0.5001, 0.381, 0.8763), (0.006818, -0.9308, 0.574), (-0.006373, -0.8922, 0.605), (-0.05005, -0.9364, 0.5647), (0.02584, -1.075, 0.4538), (-0.0007256, -0.8915, 0.6056), (0.03546, -1.078, 0.4516), (0.005962, -0.9263, 0.5776), (-0.007023, -0.9048, 0.5948), (0.001633, -0.9038, 0.5957), (0.008805, -1.028, 0.4912), (0.02573, -1.029, 0.4948), (-0.05492, -0.9334, 0.567), (0.004756, -0.9201, 0.5826), (-0.04303, -0.9203, 0.5777), (0.003683, -0.9145, 0.5871), (-0.001093, -0.9885, 0.5231), (0.01791, -0.9885, 0.5276), (-0.05256, -0.9269, 0.5723), (-0.02598, -0.9368, 0.5646), (0.007139, -0.9325, 0.5726), (-0.01052, -0.9405, 0.5617), (0.008221, -0.9381, 0.5681), (-0.008162, -0.9448, 0.5583), (0.009513, -0.9448, 0.5627), (-0.01833, -0.9514, 0.5529), (0.01076, -0.9513, 0.5575), (-0.02701, -0.9588, 0.5468), (0.01195, -0.9575, 0.5525), (-0.03822, -0.9681, 0.5392), (0.01314, -0.9637, 0.5475), (-0.03165, -0.9736, 0.5349), (0.01434, -0.9699, 0.5425), (-0.01847, -0.9769, 0.5324), (0.01527, -0.9747, 0.5386), (-0.005949, -0.9795, 0.5303), (0.01659, -0.9816, 0.5331), (0.000286, -0.9949, 0.518), (0.01913, -0.9949, 0.5224), (-0.01047, -1.0, 0.5137), (0.01988, -0.9987, 0.5193), (-0.02153, -1.007, 0.508), (0.02096, -1.004, 0.5148), (-0.03048, -1.015, 0.5014), (0.02187, -1.009, 0.511), (-0.02377, -1.019, 0.4986), (0.02316, -1.016, 0.5056), (-0.01569, -1.022, 0.4961), (0.02415, -1.021, 0.5014), (-0.002526, -1.024, 0.4944), (0.02476, -1.024, 0.4989), (0.009928, -1.034, 0.4868), (0.02678, -1.035, 0.4905), (0.006873, -1.038, 0.483), (0.02757, -1.039, 0.4871), (0.001464, -1.046, 0.4766), (0.02891, -1.046, 0.4815), (0.0005217, -1.054, 0.4701), (0.03038, -1.053, 0.4754), (0.006699, -1.058, 0.4673), (0.03118, -1.058, 0.472), (0.01441, -1.06, 0.4656), (0.03211, -1.062, 0.4681), (0.01974, -1.071, 0.457), (0.03377, -1.071, 0.4612), (0.01951, -1.067, 0.4601), (0.0332, -1.068, 0.4636), (-0.00355, -0.8919, 0.6053), (-0.02163, -0.9346, 0.5706), (0.03065, -1.076, 0.4527), (-0.002695, -0.9043, 0.5953), (-0.02449, -0.9309, 0.5736), (0.01726, -1.03, 0.4943), (-0.01968, -0.9184, 0.5837), (-0.02391, -0.9245, 0.5788), (0.008395, -0.9895, 0.5266), (-0.009432, -0.9356, 0.5699), (-0.00116, -0.9403, 0.5662), (0.0006631, -0.9458, 0.5618), (-0.003798, -0.9523, 0.5565), (-0.007543, -0.9592, 0.551), (-0.01255, -0.9669, 0.5447), (-0.008667, -0.9728, 0.54), (-0.001613, -0.9768, 0.5368), (0.005307, -0.9816, 0.533), (0.009698, -0.9959, 0.5215), (0.004692, -1.0, 0.5178), (-0.0002991, -1.007, 0.5127), (-0.004314, -1.013, 0.5075), (-0.000318, -1.018, 0.5034), (0.004221, -1.022, 0.5001), (0.01111, -1.025, 0.4979), (0.01834, -1.035, 0.4899), (0.01721, -1.04, 0.4863), (0.01518, -1.047, 0.4803), (0.01544, -1.055, 0.474), (0.01893, -1.059, 0.4709), (0.02325, -1.062, 0.4681), (0.02675, -1.072, 0.4604), (0.02634, -1.068, 0.4631), (0.02715, -0.8939, 0.5907), (-0.01345, -0.8784, 0.6179), (-0.007862, -0.9358, 0.5713), (0.1579, -0.9719, 0.4794), (-0.009974, -0.8742, 0.6194), (0.1669, -0.9671, 0.4791), (0.02293, -0.8917, 0.594), (-0.003697, -0.8869, 0.608), (0.001633, -0.8803, 0.6105), (0.1081, -0.9539, 0.512), (0.1202, -0.9435, 0.5187), (-0.01369, -0.9372, 0.5726), (0.017, -0.8885, 0.5986), (-0.0159, -0.9208, 0.585), (0.01172, -0.8857, 0.6026), (0.06897, -0.9355, 0.5406), (0.08171, -0.923, 0.5485), (-0.01732, -0.9315, 0.5781), (0.009453, -0.9196, 0.5756), (0.02873, -0.8948, 0.5895), (0.02341, -0.9114, 0.5757), (0.03405, -0.8976, 0.5854), (0.02856, -0.9126, 0.5729), (0.0404, -0.901, 0.5804), (0.02667, -0.9236, 0.5659), (0.04653, -0.9042, 0.5757), (0.0266, -0.9343, 0.5585), (0.05239, -0.9074, 0.5712), (0.0262, -0.9478, 0.5492), (0.05826, -0.9105, 0.5666), (0.03525, -0.9468, 0.5463), (0.06415, -0.9136, 0.5621), (0.04723, -0.9399, 0.5463), (0.06871, -0.916, 0.5585), (0.05825, -0.9331, 0.5466), (0.07521, -0.9195, 0.5535), (0.0751, -0.9386, 0.536), (0.08775, -0.9262, 0.5438), (0.07169, -0.9492, 0.5299), (0.09143, -0.9281, 0.5409), (0.06952, -0.9612, 0.5224), (0.09673, -0.931, 0.5368), (0.06972, -0.9723, 0.5145), (0.1012, -0.9333, 0.5334), (0.07733, -0.97, 0.5131), (0.1075, -0.9367, 0.5285), (0.08565, -0.9666, 0.5122), (0.1124, -0.9393, 0.5247), (0.09684, -0.9591, 0.5129), (0.1154, -0.9409, 0.5224), (0.1134, -0.9567, 0.5079), (0.1253, -0.9462, 0.5147), (0.115, -0.9617, 0.5038), (0.1293, -0.9483, 0.5117), (0.1175, -0.9703, 0.4967), (0.1359, -0.9518, 0.5065), (0.1233, -0.9761, 0.4904), (0.1431, -0.9556, 0.5009), (0.1306, -0.9742, 0.4888), (0.147, -0.9577, 0.4979), (0.1379, -0.9703, 0.4886), (0.1516, -0.9602, 0.4944), (0.1503, -0.9734, 0.4814), (0.1598, -0.9645, 0.488), (0.147, -0.9711, 0.4843), (0.1569, -0.963, 0.4902), (-0.01171, -0.8763, 0.6187), (0.01016, -0.9157, 0.5823), (0.1624, -0.9695, 0.4793), (-0.001032, -0.8836, 0.6093), (0.005134, -0.9153, 0.5846), (0.1147, -0.9496, 0.5166), (-0.001574, -0.9042, 0.5951), (0.0003554, -0.9109, 0.5896), (0.07586, -0.9301, 0.5458), (0.0196, -0.9081, 0.5838), (0.02924, -0.9054, 0.5818), (0.035, -0.9077, 0.5779), (0.03712, -0.9148, 0.5721), (0.04001, -0.9217, 0.5661), (0.04274, -0.93, 0.5592), (0.05022, -0.9311, 0.5554), (0.05849, -0.9289, 0.5537), (0.06725, -0.9272, 0.5513), (0.08194, -0.9333, 0.5412), (0.08208, -0.9396, 0.5367), (0.08364, -0.9469, 0.5309), (0.08599, -0.9537, 0.5252), (0.09296, -0.9543, 0.5221), (0.09956, -0.9538, 0.5197), (0.1067, -0.9509, 0.5189), (0.1199, -0.9523, 0.5126), (0.1226, -0.9559, 0.509), (0.1272, -0.962, 0.5029), (0.1337, -0.9667, 0.4969), (0.1394, -0.9668, 0.4946), (0.1452, -0.9661, 0.4927), (0.1556, -0.9699, 0.486), (0.1525, -0.968, 0.4885), (-0.6557, 0.1068, 0.2893), (-0.6483, 0.121, 0.3014), (-0.6728, 0.1214, 0.2856), (-0.6915, 0.06229, 0.242), (-0.6466, 0.1196, 0.3017), (-0.6897, 0.0588, 0.2412), (-0.6547, 0.1082, 0.2907), (-0.6521, 0.1178, 0.2974), (-0.6495, 0.1156, 0.2978), (-0.6829, 0.07977, 0.2567), (-0.6785, 0.07471, 0.2582), (-0.6732, 0.1236, 0.2865), (-0.6532, 0.1103, 0.2926), (-0.6663, 0.1238, 0.2907), (-0.6519, 0.1121, 0.2944), (-0.6743, 0.09336, 0.2693), (-0.6691, 0.08798, 0.271), (-0.6707, 0.1247, 0.2886), (-0.6663, 0.1145, 0.2856), (-0.6561, 0.1062, 0.2887), (-0.6632, 0.1091, 0.2844), (-0.6574, 0.1044, 0.2869), (-0.6638, 0.1072, 0.2831), (-0.659, 0.1022, 0.2848), (-0.6684, 0.1084, 0.281), (-0.6605, 0.1001, 0.2828), (-0.6729, 0.1088, 0.2786), (-0.6619, 0.09809, 0.2808), (-0.6786, 0.1095, 0.2756), (-0.6634, 0.09606, 0.2789), (-0.6783, 0.1061, 0.2739), (-0.6648, 0.09403, 0.2769), (-0.6757, 0.1015, 0.2729), (-0.6659, 0.09246, 0.2754), (-0.673, 0.09718, 0.2721), (-0.6675, 0.09022, 0.2732), (-0.6757, 0.09124, 0.2673), (-0.6706, 0.0859, 0.269), (-0.6801, 0.09289, 0.2656), (-0.6715, 0.08463, 0.2678), (-0.6851, 0.09415, 0.2633), (-0.6728, 0.08281, 0.266), (-0.6898, 0.0945, 0.2607), (-0.6739, 0.08126, 0.2645), (-0.689, 0.09163, 0.2596), (-0.6754, 0.07908, 0.2624), (-0.6877, 0.08846, 0.2587), (-0.6766, 0.07739, 0.2607), (-0.6848, 0.08409, 0.258), (-0.6774, 0.07636, 0.2597), (-0.6841, 0.07796, 0.255), (-0.6798, 0.07294, 0.2564), (-0.6863, 0.07757, 0.2535), (-0.6808, 0.07159, 0.2551), (-0.69, 0.07698, 0.251), (-0.6824, 0.06932, 0.2529), (-0.6925, 0.07506, 0.2485), (-0.6842, 0.06683, 0.2505), (-0.6919, 0.07233, 0.2473), (-0.6851, 0.06547, 0.2492), (-0.6904, 0.06954, 0.2467), (-0.6862, 0.0639, 0.2477), (-0.692, 0.06513, 0.2433), (-0.6882, 0.06107, 0.2449), (-0.6909, 0.06625, 0.2445), (-0.6875, 0.06205, 0.2459), (-0.6475, 0.1203, 0.3015), (-0.6645, 0.1138, 0.2879), (-0.6906, 0.06054, 0.2416), (-0.6508, 0.1167, 0.2976), (-0.6643, 0.1156, 0.2891), (-0.681, 0.07697, 0.2579), (-0.6594, 0.1177, 0.2931), (-0.6623, 0.1172, 0.2911), (-0.672, 0.09039, 0.2706), (-0.6615, 0.1101, 0.2877), (-0.6606, 0.1065, 0.2862), (-0.6617, 0.1044, 0.2845), (-0.6647, 0.104, 0.2824), (-0.6677, 0.1032, 0.2802), (-0.6712, 0.1025, 0.2777), (-0.6719, 0.09979, 0.2759), (-0.6711, 0.09669, 0.2746), (-0.6706, 0.09342, 0.2731), (-0.6734, 0.08829, 0.2686), (-0.6761, 0.08849, 0.2672), (-0.6792, 0.0882, 0.2652), (-0.6821, 0.0876, 0.2631), (-0.6825, 0.08508, 0.2615), (-0.6825, 0.08265, 0.2602), (-0.6814, 0.07995, 0.2594), (-0.6823, 0.07517, 0.2562), (-0.6838, 0.0743, 0.2548), (-0.6865, 0.07287, 0.2525), (-0.6886, 0.07067, 0.25), (-0.6888, 0.06862, 0.2488), (-0.6886, 0.06644, 0.2477), (-0.6904, 0.06282, 0.2446), (-0.6895, 0.06387, 0.2457), (-0.6322, 0.1112, 0.2887), (-0.638, 0.126, 0.3011), (-0.6544, 0.1072, 0.2861), (-0.6223, 0.05529, 0.2411), (-0.6358, 0.1264, 0.3012), (-0.6185, 0.05451, 0.2401), (-0.6326, 0.113, 0.2901), (-0.638, 0.121, 0.2971), (-0.6346, 0.1217, 0.2973), (-0.6298, 0.07303, 0.2561), (-0.6231, 0.07322, 0.2572), (-0.6564, 0.1082, 0.2871), (-0.6332, 0.1154, 0.2921), (-0.6519, 0.1137, 0.2911), (-0.6337, 0.1175, 0.2939), (-0.6344, 0.08829, 0.2689), (-0.6268, 0.08894, 0.2702), (-0.6555, 0.1108, 0.2892), (-0.645, 0.1078, 0.2856), (-0.632, 0.1106, 0.2882), (-0.6389, 0.1068, 0.2842), (-0.6315, 0.1084, 0.2864), (-0.6379, 0.1052, 0.2828), (-0.6309, 0.1058, 0.2842), (-0.6417, 0.1023, 0.2809), (-0.6303, 0.1033, 0.2821), (-0.645, 0.09911, 0.2787), (-0.6297, 0.1009, 0.2802), (-0.6492, 0.0951, 0.2759), (-0.6291, 0.09852, 0.2782), (-0.6466, 0.09318, 0.2741), (-0.6286, 0.09612, 0.2762), (-0.6413, 0.09231, 0.2728), (-0.6281, 0.09425, 0.2746), (-0.6364, 0.09167, 0.2718), (-0.6275, 0.0916, 0.2724), (-0.6337, 0.08584, 0.2668), (-0.6262, 0.08648, 0.2682), (-0.6378, 0.08346, 0.2653), (-0.6259, 0.08497, 0.267), (-0.642, 0.08036, 0.2633), (-0.6254, 0.08281, 0.2652), (-0.6454, 0.07691, 0.2609), (-0.6249, 0.08098, 0.2636), (-0.6427, 0.07574, 0.2597), (-0.6243, 0.07839, 0.2615), (-0.6395, 0.07474, 0.2585), (-0.6238, 0.07639, 0.2599), (-0.6343, 0.07425, 0.2576), (-0.6235, 0.07517, 0.2588), (-0.6293, 0.0709, 0.2544), (-0.6226, 0.07112, 0.2555), (-0.6304, 0.06898, 0.253), (-0.6222, 0.06952, 0.2542), (-0.6324, 0.06572, 0.2505), (-0.6216, 0.06683, 0.2519), (-0.6326, 0.06254, 0.248), (-0.6208, 0.06387, 0.2495), (-0.6301, 0.06132, 0.2468), (-0.6205, 0.06227, 0.2482), (-0.6271, 0.06071, 0.246), (-0.62, 0.0604, 0.2466), (-0.6248, 0.05669, 0.2425), (-0.6192, 0.05705, 0.2439), (-0.625, 0.05821, 0.2437), (-0.6195, 0.05822, 0.2448), (-0.6369, 0.1262, 0.3012), (-0.6432, 0.1088, 0.2879), (-0.6204, 0.0549, 0.2406), (-0.6363, 0.1213, 0.2972), (-0.6444, 0.1102, 0.2891), (-0.6264, 0.07272, 0.2572), (-0.6427, 0.1152, 0.293), (-0.6443, 0.1127, 0.2911), (-0.6305, 0.08822, 0.2701), (-0.6384, 0.1088, 0.2874), (-0.6351, 0.1072, 0.2858), (-0.6343, 0.1051, 0.284), (-0.6359, 0.1024, 0.282), (-0.6373, 0.09961, 0.2799), (-0.6391, 0.09641, 0.2775), (-0.6375, 0.09425, 0.2756), (-0.6347, 0.09288, 0.2742), (-0.6319, 0.09123, 0.2726), (-0.6299, 0.08576, 0.268), (-0.6318, 0.08381, 0.2667), (-0.6336, 0.08118, 0.2647), (-0.6351, 0.07854, 0.2628), (-0.6335, 0.07666, 0.2611), (-0.6316, 0.07516, 0.2597), (-0.6289, 0.07431, 0.2587), (-0.6259, 0.07061, 0.2554), (-0.6262, 0.06885, 0.2541), (-0.6269, 0.06587, 0.2517), (-0.6267, 0.0628, 0.2493), (-0.6252, 0.06139, 0.248), (-0.6235, 0.06015, 0.2468), (-0.622, 0.05647, 0.2437), (-0.6222, 0.05781, 0.2448)], [], [(97, 62, 3, 68), (75, 18, 20, 76), (67, 2, 18, 75), (66, 1, 7, 69), (70, 11, 2, 67), (90, 48, 9, 71), (69, 7, 13, 72), (73, 17, 11, 70), (83, 34, 15, 74), (72, 13, 17, 73), (76, 20, 22, 77), (77, 22, 24, 78), (78, 24, 26, 79), (79, 26, 28, 80), (80, 28, 30, 81), (81, 30, 32, 82), (82, 32, 34, 83), (74, 15, 36, 84), (84, 36, 38, 85), (85, 38, 40, 86), (86, 40, 42, 87), (87, 42, 44, 88), (88, 44, 46, 89), (89, 46, 48, 90), (71, 9, 50, 91), (91, 50, 52, 92), (92, 52, 54, 93), (93, 54, 56, 94), (94, 56, 58, 95), (95, 58, 60, 96), (98, 64, 62, 97), (96, 60, 64, 98), (61, 96, 98, 65), (65, 98, 97, 63), (59, 95, 96, 61), (57, 94, 95, 59), (55, 93, 94, 57), (53, 92, 93, 55), (51, 91, 92, 53), (10, 71, 91, 51), (47, 89, 90, 49), (45, 88, 89, 47), (43, 87, 88, 45), (41, 86, 87, 43), (39, 85, 86, 41), (37, 84, 85, 39), (16, 74, 84, 37), (33, 82, 83, 35), (31, 81, 82, 33), (29, 80, 81, 31), (27, 79, 80, 29), (25, 78, 79, 27), (23, 77, 78, 25), (21, 76, 77, 23), (14, 72, 73, 12), (35, 83, 74, 16), (12, 73, 70, 6), (8, 69, 72, 14), (49, 90, 71, 10), (6, 70, 67, 0), (4, 66, 69, 8), (0, 67, 75, 19), (19, 75, 76, 21), (63, 97, 68, 5), (196, 167, 102, 161), (174, 175, 119, 117), (166, 174, 117, 101), (165, 168, 106, 100), (169, 166, 101, 110), (189, 170, 108, 147), (168, 171, 112, 106), (172, 169, 110, 116), (182, 173, 114, 133), (171, 172, 116, 112), (175, 176, 121, 119), (176, 177, 123, 121), (177, 178, 125, 123), (178, 179, 127, 125), (179, 180, 129, 127), (180, 181, 131, 129), (181, 182, 133, 131), (173, 183, 135, 114), (183, 184, 137, 135), (184, 185, 139, 137), (185, 186, 141, 139), (186, 187, 143, 141), (187, 188, 145, 143), (188, 189, 147, 145), (170, 190, 149, 108), (190, 191, 151, 149), (191, 192, 153, 151), (192, 193, 155, 153), (193, 194, 157, 155), (194, 195, 159, 157), (197, 196, 161, 163), (195, 197, 163, 159), (160, 164, 197, 195), (164, 162, 196, 197), (158, 160, 195, 194), (156, 158, 194, 193), (154, 156, 193, 192), (152, 154, 192, 191), (150, 152, 191, 190), (109, 150, 190, 170), (146, 148, 189, 188), (144, 146, 188, 187), (142, 144, 187, 186), (140, 142, 186, 185), (138, 140, 185, 184), (136, 138, 184, 183), (115, 136, 183, 173), (132, 134, 182, 181), (130, 132, 181, 180), (128, 130, 180, 179), (126, 128, 179, 178), (124, 126, 178, 177), (122, 124, 177, 176), (120, 122, 176, 175), (113, 111, 172, 171), (134, 115, 173, 182), (111, 105, 169, 172), (107, 113, 171, 168), (148, 109, 170, 189), (105, 99, 166, 169), (103, 107, 168, 165), (99, 118, 174, 166), (118, 120, 175, 174), (162, 104, 167, 196), (432, 204, 241, 434), (199, 206, 242, 235), (225, 202, 201, 224), (223, 200, 202, 225), (200, 236, 229, 202), (198, 203, 228, 234), (204, 198, 234, 241), (224, 201, 237, 277), (202, 229, 237, 201), (203, 199, 235, 228), (198, 204, 205, 203), (203, 205, 206, 199), (433, 208, 247, 431), (432, 207, 209, 430), (430, 209, 208, 433), (210, 207, 245, 250), (223, 210, 250, 275), (360, 359, 213, 254), (207, 210, 212, 209), (209, 212, 211, 208), (214, 256, 260, 216), (359, 361, 214, 213), (361, 358, 256, 214), (215, 216, 218, 217), (254, 213, 215, 258), (213, 214, 216, 215), (217, 218, 220, 219), (216, 260, 264, 218), (258, 215, 217, 262), (266, 219, 221, 270), (218, 264, 268, 220), (262, 217, 219, 266), (222, 272, 351, 347), (219, 220, 222, 221), (220, 268, 272, 222), (200, 223, 275, 236), (211, 224, 277, 252), (212, 210, 278, 279), (212, 225, 224, 211), (436, 434, 241, 238), (227, 235, 242, 240), (276, 274, 231, 232), (273, 276, 232, 230), (230, 232, 229, 236), (226, 234, 228, 233), (238, 241, 234, 226), (274, 277, 237, 231), (232, 231, 237, 229), (233, 228, 235, 227), (226, 233, 239, 238), (233, 227, 240, 239), (437, 431, 247, 244), (436, 238, 374, 439), (435, 437, 244, 246), (248, 250, 245, 243), (371, 370, 321, 320), (360, 254, 253, 362), (243, 246, 251, 248), (246, 244, 249, 251), (255, 259, 260, 256), (362, 253, 255, 363), (363, 255, 256, 358), (257, 261, 263, 259), (254, 258, 257, 253), (253, 257, 259, 255), (261, 265, 267, 263), (259, 263, 264, 260), (258, 262, 261, 257), (266, 270, 269, 265), (263, 267, 268, 264), (262, 266, 265, 261), (271, 269, 348, 350), (265, 269, 271, 267), (267, 271, 272, 268), (230, 236, 275, 273), (249, 252, 277, 274), (248, 251, 276, 273), (251, 249, 274, 276), (281, 279, 283, 285), (223, 225, 281, 280), (225, 212, 279, 281), (210, 223, 280, 278), (299, 298, 289, 288), (280, 281, 285, 284), (279, 278, 282, 283), (278, 280, 284, 282), (286, 288, 292, 290), (301, 300, 286, 287), (300, 299, 288, 286), (298, 301, 287, 289), (292, 293, 297, 296), (289, 287, 291, 293), (288, 289, 293, 292), (287, 286, 290, 291), (294, 296, 297, 295), (291, 290, 294, 295), (290, 292, 296, 294), (293, 291, 295, 297), (304, 303, 301, 298), (300, 305, 309, 307), (303, 305, 300, 301), (302, 304, 298, 299), (284, 285, 304, 302), (283, 282, 305, 303), (282, 284, 302, 305), (285, 283, 303, 304), (315, 314, 310, 312), (299, 300, 307, 306), (305, 302, 308, 309), (302, 299, 306, 308), (313, 312, 310, 311), (317, 316, 313, 311), (316, 315, 312, 313), (314, 317, 311, 310), (306, 307, 317, 314), (309, 308, 315, 316), (307, 309, 316, 317), (308, 306, 314, 315), (318, 320, 324, 322), (373, 372, 318, 319), (370, 373, 319, 321), (372, 371, 320, 318), (325, 323, 327, 329), (321, 319, 323, 325), (320, 321, 325, 324), (319, 318, 322, 323), (328, 329, 333, 332), (324, 325, 329, 328), (323, 322, 326, 327), (322, 324, 328, 326), (330, 332, 336, 334), (327, 326, 330, 331), (326, 328, 332, 330), (329, 327, 331, 333), (336, 337, 341, 340), (333, 331, 335, 337), (332, 333, 337, 336), (331, 330, 334, 335), (339, 338, 342, 343), (335, 334, 338, 339), (334, 336, 340, 338), (337, 335, 339, 341), (344, 345, 343, 342), (338, 340, 344, 342), (341, 339, 343, 345), (340, 341, 345, 344), (347, 351, 357, 353), (350, 348, 354, 356), (270, 221, 346, 349), (272, 271, 350, 351), (269, 270, 349, 348), (221, 222, 347, 346), (352, 353, 357, 355), (354, 355, 357, 356), (349, 346, 352, 355), (351, 350, 356, 357), (348, 349, 355, 354), (346, 347, 353, 352), (369, 363, 358, 365), (368, 362, 363, 369), (364, 360, 362, 368), (367, 365, 358, 361), (366, 367, 361, 359), (364, 366, 359, 360), (247, 208, 366, 364), (208, 211, 367, 366), (211, 252, 365, 367), (247, 364, 368, 244), (244, 368, 369, 249), (249, 369, 365, 252), (248, 273, 371, 372), (275, 250, 373, 370), (250, 248, 372, 373), (273, 275, 370, 371), (439, 374, 378, 441), (238, 239, 375, 374), (435, 246, 377, 438), (246, 243, 376, 377), (381, 380, 384, 385), (438, 377, 381, 440), (377, 376, 380, 381), (374, 375, 379, 378), (382, 383, 387, 386), (378, 379, 383, 382), (441, 378, 382, 443), (440, 381, 385, 442), (445, 386, 390, 447), (443, 382, 386, 445), (442, 385, 389, 444), (385, 384, 388, 389), (393, 392, 396, 397), (444, 389, 393, 446), (389, 388, 392, 393), (386, 387, 391, 390), (449, 394, 398, 451), (390, 391, 395, 394), (447, 390, 394, 449), (446, 393, 397, 448), (451, 398, 402, 453), (448, 397, 401, 450), (397, 396, 400, 401), (394, 395, 399, 398), (405, 404, 408, 409), (450, 401, 411, 456), (401, 400, 404, 405), (398, 399, 403, 402), (455, 406, 426, 465), (402, 403, 407, 406), (453, 402, 406, 455), (452, 405, 409, 454), (456, 411, 415, 458), (401, 405, 413, 411), (452, 403, 412, 457), (403, 399, 410, 412), (416, 414, 418, 420), (412, 410, 414, 416), (457, 412, 416, 459), (411, 413, 417, 415), (459, 416, 420, 461), (415, 417, 421, 419), (458, 415, 419, 460), (460, 419, 462, 423), (461, 420, 425, 422), (420, 418, 463, 425), (418, 460, 423, 463), (465, 464, 429, 428), (454, 409, 429, 464), (409, 408, 428, 429), (406, 407, 427, 426), (407, 454, 464, 427), (426, 427, 464, 465), (421, 461, 422, 424), (463, 423, 462, 424, 422, 425), (419, 421, 424, 462), (414, 458, 460, 418), (417, 459, 461, 421), (413, 457, 459, 417), (405, 452, 457, 413), (410, 456, 458, 414), (403, 452, 454, 407), (404, 453, 455, 408), (408, 455, 465, 428), (399, 450, 456, 410), (395, 448, 450, 399), (400, 451, 453, 404), (391, 446, 448, 395), (392, 447, 449, 396), (396, 449, 451, 400), (387, 444, 446, 391), (383, 442, 444, 387), (384, 443, 445, 388), (388, 445, 447, 392), (379, 440, 442, 383), (380, 441, 443, 384), (375, 438, 440, 379), (239, 435, 438, 375), (376, 439, 441, 380), (239, 240, 437, 435), (243, 436, 439, 376), (240, 242, 431, 437), (243, 245, 434, 436), (205, 430, 433, 206), (204, 432, 430, 205), (206, 433, 431, 242), (207, 432, 434, 245), (563, 528, 469, 534), (541, 484, 486, 542), (533, 468, 484, 541), (532, 467, 473, 535), (536, 477, 468, 533), (556, 514, 475, 537), (535, 473, 479, 538), (539, 483, 477, 536), (549, 500, 481, 540), (538, 479, 483, 539), (542, 486, 488, 543), (543, 488, 490, 544), (544, 490, 492, 545), (545, 492, 494, 546), (546, 494, 496, 547), (547, 496, 498, 548), (548, 498, 500, 549), (540, 481, 502, 550), (550, 502, 504, 551), (551, 504, 506, 552), (552, 506, 508, 553), (553, 508, 510, 554), (554, 510, 512, 555), (555, 512, 514, 556), (537, 475, 516, 557), (557, 516, 518, 558), (558, 518, 520, 559), (559, 520, 522, 560), (560, 522, 524, 561), (561, 524, 526, 562), (564, 530, 528, 563), (562, 526, 530, 564), (527, 562, 564, 531), (531, 564, 563, 529), (525, 561, 562, 527), (523, 560, 561, 525), (521, 559, 560, 523), (519, 558, 559, 521), (517, 557, 558, 519), (476, 537, 557, 517), (513, 555, 556, 515), (511, 554, 555, 513), (509, 553, 554, 511), (507, 552, 553, 509), (505, 551, 552, 507), (503, 550, 551, 505), (482, 540, 550, 503), (499, 548, 549, 501), (497, 547, 548, 499), (495, 546, 547, 497), (493, 545, 546, 495), (491, 544, 545, 493), (489, 543, 544, 491), (487, 542, 543, 489), (480, 538, 539, 478), (501, 549, 540, 482), (478, 539, 536, 472), (474, 535, 538, 480), (515, 556, 537, 476), (472, 536, 533, 466), (470, 532, 535, 474), (466, 533, 541, 485), (485, 541, 542, 487), (529, 563, 534, 471), (662, 627, 568, 633), (640, 583, 585, 641), (632, 567, 583, 640), (631, 566, 572, 634), (635, 576, 567, 632), (655, 613, 574, 636), (634, 572, 578, 637), (638, 582, 576, 635), (648, 599, 580, 639), (637, 578, 582, 638), (641, 585, 587, 642), (642, 587, 589, 643), (643, 589, 591, 644), (644, 591, 593, 645), (645, 593, 595, 646), (646, 595, 597, 647), (647, 597, 599, 648), (639, 580, 601, 649), (649, 601, 603, 650), (650, 603, 605, 651), (651, 605, 607, 652), (652, 607, 609, 653), (653, 609, 611, 654), (654, 611, 613, 655), (636, 574, 615, 656), (656, 615, 617, 657), (657, 617, 619, 658), (658, 619, 621, 659), (659, 621, 623, 660), (660, 623, 625, 661), (663, 629, 627, 662), (661, 625, 629, 663), (626, 661, 663, 630), (630, 663, 662, 628), (624, 660, 661, 626), (622, 659, 660, 624), (620, 658, 659, 622), (618, 657, 658, 620), (616, 656, 657, 618), (575, 636, 656, 616), (612, 654, 655, 614), (610, 653, 654, 612), (608, 652, 653, 610), (606, 651, 652, 608), (604, 650, 651, 606), (602, 649, 650, 604), (581, 639, 649, 602), (598, 647, 648, 600), (596, 646, 647, 598), (594, 645, 646, 596), (592, 644, 645, 594), (590, 643, 644, 592), (588, 642, 643, 590), (586, 641, 642, 588), (579, 637, 638, 577), (600, 648, 639, 581), (577, 638, 635, 571), (573, 634, 637, 579), (614, 655, 636, 575), (571, 635, 632, 565), (569, 631, 634, 573), (565, 632, 640, 584), (584, 640, 641, 586), (628, 662, 633, 570), (761, 726, 667, 732), (739, 682, 684, 740), (731, 666, 682, 739), (730, 665, 671, 733), (734, 675, 666, 731), (754, 712, 673, 735), (733, 671, 677, 736), (737, 681, 675, 734), (747, 698, 679, 738), (736, 677, 681, 737), (740, 684, 686, 741), (741, 686, 688, 742), (742, 688, 690, 743), (743, 690, 692, 744), (744, 692, 694, 745), (745, 694, 696, 746), (746, 696, 698, 747), (738, 679, 700, 748), (748, 700, 702, 749), (749, 702, 704, 750), (750, 704, 706, 751), (751, 706, 708, 752), (752, 708, 710, 753), (753, 710, 712, 754), (735, 673, 714, 755), (755, 714, 716, 756), (756, 716, 718, 757), (757, 718, 720, 758), (758, 720, 722, 759), (759, 722, 724, 760), (762, 728, 726, 761), (760, 724, 728, 762), (725, 760, 762, 729), (729, 762, 761, 727), (723, 759, 760, 725), (721, 758, 759, 723), (719, 757, 758, 721), (717, 756, 757, 719), (715, 755, 756, 717), (674, 735, 755, 715), (711, 753, 754, 713), (709, 752, 753, 711), (707, 751, 752, 709), (705, 750, 751, 707), (703, 749, 750, 705), (701, 748, 749, 703), (680, 738, 748, 701), (697, 746, 747, 699), (695, 745, 746, 697), (693, 744, 745, 695), (691, 743, 744, 693), (689, 742, 743, 691), (687, 741, 742, 689), (685, 740, 741, 687), (678, 736, 737, 676), (699, 747, 738, 680), (676, 737, 734, 670), (672, 733, 736, 678), (713, 754, 735, 674), (670, 734, 731, 664), (668, 730, 733, 672), (664, 731, 739, 683), (683, 739, 740, 685), (727, 761, 732, 669), (860, 825, 766, 831), (838, 781, 783, 839), (830, 765, 781, 838), (829, 764, 770, 832), (833, 774, 765, 830), (853, 811, 772, 834), (832, 770, 776, 835), (836, 780, 774, 833), (846, 797, 778, 837), (835, 776, 780, 836), (839, 783, 785, 840), (840, 785, 787, 841), (841, 787, 789, 842), (842, 789, 791, 843), (843, 791, 793, 844), (844, 793, 795, 845), (845, 795, 797, 846), (837, 778, 799, 847), (847, 799, 801, 848), (848, 801, 803, 849), (849, 803, 805, 850), (850, 805, 807, 851), (851, 807, 809, 852), (852, 809, 811, 853), (834, 772, 813, 854), (854, 813, 815, 855), (855, 815, 817, 856), (856, 817, 819, 857), (857, 819, 821, 858), (858, 821, 823, 859), (861, 827, 825, 860), (859, 823, 827, 861), (824, 859, 861, 828), (828, 861, 860, 826), (822, 858, 859, 824), (820, 857, 858, 822), (818, 856, 857, 820), (816, 855, 856, 818), (814, 854, 855, 816), (773, 834, 854, 814), (810, 852, 853, 812), (808, 851, 852, 810), (806, 850, 851, 808), (804, 849, 850, 806), (802, 848, 849, 804), (800, 847, 848, 802), (779, 837, 847, 800), (796, 845, 846, 798), (794, 844, 845, 796), (792, 843, 844, 794), (790, 842, 843, 792), (788, 841, 842, 790), (786, 840, 841, 788), (784, 839, 840, 786), (777, 835, 836, 775), (798, 846, 837, 779), (775, 836, 833, 769), (771, 832, 835, 777), (812, 853, 834, 773), (769, 833, 830, 763), (767, 829, 832, 771), (763, 830, 838, 782), (782, 838, 839, 784), (826, 860, 831, 768), (959, 924, 865, 930), (937, 880, 882, 938), (929, 864, 880, 937), (928, 863, 869, 931), (932, 873, 864, 929), (952, 910, 871, 933), (931, 869, 875, 934), (935, 879, 873, 932), (945, 896, 877, 936), (934, 875, 879, 935), (938, 882, 884, 939), (939, 884, 886, 940), (940, 886, 888, 941), (941, 888, 890, 942), (942, 890, 892, 943), (943, 892, 894, 944), (944, 894, 896, 945), (936, 877, 898, 946), (946, 898, 900, 947), (947, 900, 902, 948), (948, 902, 904, 949), (949, 904, 906, 950), (950, 906, 908, 951), (951, 908, 910, 952), (933, 871, 912, 953), (953, 912, 914, 954), (954, 914, 916, 955), (955, 916, 918, 956), (956, 918, 920, 957), (957, 920, 922, 958), (960, 926, 924, 959), (958, 922, 926, 960), (923, 958, 960, 927), (927, 960, 959, 925), (921, 957, 958, 923), (919, 956, 957, 921), (917, 955, 956, 919), (915, 954, 955, 917), (913, 953, 954, 915), (872, 933, 953, 913), (909, 951, 952, 911), (907, 950, 951, 909), (905, 949, 950, 907), (903, 948, 949, 905), (901, 947, 948, 903), (899, 946, 947, 901), (878, 936, 946, 899), (895, 944, 945, 897), (893, 943, 944, 895), (891, 942, 943, 893), (889, 941, 942, 891), (887, 940, 941, 889), (885, 939, 940, 887), (883, 938, 939, 885), (876, 934, 935, 874), (897, 945, 936, 878), (874, 935, 932, 868), (870, 931, 934, 876), (911, 952, 933, 872), (868, 932, 929, 862), (866, 928, 931, 870), (862, 929, 937, 881), (881, 937, 938, 883), (925, 959, 930, 867), (1058, 1023, 964, 1029), (1036, 979, 981, 1037), (1028, 963, 979, 1036), (1027, 962, 968, 1030), (1031, 972, 963, 1028), (1051, 1009, 970, 1032), (1030, 968, 974, 1033), (1034, 978, 972, 1031), (1044, 995, 976, 1035), (1033, 974, 978, 1034), (1037, 981, 983, 1038), (1038, 983, 985, 1039), (1039, 985, 987, 1040), (1040, 987, 989, 1041), (1041, 989, 991, 1042), (1042, 991, 993, 1043), (1043, 993, 995, 1044), (1035, 976, 997, 1045), (1045, 997, 999, 1046), (1046, 999, 1001, 1047), (1047, 1001, 1003, 1048), (1048, 1003, 1005, 1049), (1049, 1005, 1007, 1050), (1050, 1007, 1009, 1051), (1032, 970, 1011, 1052), (1052, 1011, 1013, 1053), (1053, 1013, 1015, 1054), (1054, 1015, 1017, 1055), (1055, 1017, 1019, 1056), (1056, 1019, 1021, 1057), (1059, 1025, 1023, 1058), (1057, 1021, 1025, 1059), (1022, 1057, 1059, 1026), (1026, 1059, 1058, 1024), (1020, 1056, 1057, 1022), (1018, 1055, 1056, 1020), (1016, 1054, 1055, 1018), (1014, 1053, 1054, 1016), (1012, 1052, 1053, 1014), (971, 1032, 1052, 1012), (1008, 1050, 1051, 1010), (1006, 1049, 1050, 1008), (1004, 1048, 1049, 1006), (1002, 1047, 1048, 1004), (1000, 1046, 1047, 1002), (998, 1045, 1046, 1000), (977, 1035, 1045, 998), (994, 1043, 1044, 996), (992, 1042, 1043, 994), (990, 1041, 1042, 992), (988, 1040, 1041, 990), (986, 1039, 1040, 988), (984, 1038, 1039, 986), (982, 1037, 1038, 984), (975, 1033, 1034, 973), (996, 1044, 1035, 977), (973, 1034, 1031, 967), (969, 1030, 1033, 975), (1010, 1051, 1032, 971), (967, 1031, 1028, 961), (965, 1027, 1030, 969), (961, 1028, 1036, 980), (980, 1036, 1037, 982), (1024, 1058, 1029, 966), (1157, 1122, 1063, 1128), (1135, 1078, 1080, 1136), (1127, 1062, 1078, 1135), (1126, 1061, 1067, 1129), (1130, 1071, 1062, 1127), (1150, 1108, 1069, 1131), (1129, 1067, 1073, 1132), (1133, 1077, 1071, 1130), (1143, 1094, 1075, 1134), (1132, 1073, 1077, 1133), (1136, 1080, 1082, 1137), (1137, 1082, 1084, 1138), (1138, 1084, 1086, 1139), (1139, 1086, 1088, 1140), (1140, 1088, 1090, 1141), (1141, 1090, 1092, 1142), (1142, 1092, 1094, 1143), (1134, 1075, 1096, 1144), (1144, 1096, 1098, 1145), (1145, 1098, 1100, 1146), (1146, 1100, 1102, 1147), (1147, 1102, 1104, 1148), (1148, 1104, 1106, 1149), (1149, 1106, 1108, 1150), (1131, 1069, 1110, 1151), (1151, 1110, 1112, 1152), (1152, 1112, 1114, 1153), (1153, 1114, 1116, 1154), (1154, 1116, 1118, 1155), (1155, 1118, 1120, 1156), (1158, 1124, 1122, 1157), (1156, 1120, 1124, 1158), (1121, 1156, 1158, 1125), (1125, 1158, 1157, 1123), (1119, 1155, 1156, 1121), (1117, 1154, 1155, 1119), (1115, 1153, 1154, 1117), (1113, 1152, 1153, 1115), (1111, 1151, 1152, 1113), (1070, 1131, 1151, 1111), (1107, 1149, 1150, 1109), (1105, 1148, 1149, 1107), (1103, 1147, 1148, 1105), (1101, 1146, 1147, 1103), (1099, 1145, 1146, 1101), (1097, 1144, 1145, 1099), (1076, 1134, 1144, 1097), (1093, 1142, 1143, 1095), (1091, 1141, 1142, 1093), (1089, 1140, 1141, 1091), (1087, 1139, 1140, 1089), (1085, 1138, 1139, 1087), (1083, 1137, 1138, 1085), (1081, 1136, 1137, 1083), (1074, 1132, 1133, 1072), (1095, 1143, 1134, 1076), (1072, 1133, 1130, 1066), (1068, 1129, 1132, 1074), (1109, 1150, 1131, 1070), (1066, 1130, 1127, 1060), (1064, 1126, 1129, 1068), (1060, 1127, 1135, 1079), (1079, 1135, 1136, 1081), (1123, 1157, 1128, 1065), (1256, 1221, 1162, 1227), (1234, 1177, 1179, 1235), (1226, 1161, 1177, 1234), (1225, 1160, 1166, 1228), (1229, 1170, 1161, 1226), (1249, 1207, 1168, 1230), (1228, 1166, 1172, 1231), (1232, 1176, 1170, 1229), (1242, 1193, 1174, 1233), (1231, 1172, 1176, 1232), (1235, 1179, 1181, 1236), (1236, 1181, 1183, 1237), (1237, 1183, 1185, 1238), (1238, 1185, 1187, 1239), (1239, 1187, 1189, 1240), (1240, 1189, 1191, 1241), (1241, 1191, 1193, 1242), (1233, 1174, 1195, 1243), (1243, 1195, 1197, 1244), (1244, 1197, 1199, 1245), (1245, 1199, 1201, 1246), (1246, 1201, 1203, 1247), (1247, 1203, 1205, 1248), (1248, 1205, 1207, 1249), (1230, 1168, 1209, 1250), (1250, 1209, 1211, 1251), (1251, 1211, 1213, 1252), (1252, 1213, 1215, 1253), (1253, 1215, 1217, 1254), (1254, 1217, 1219, 1255), (1257, 1223, 1221, 1256), (1255, 1219, 1223, 1257), (1220, 1255, 1257, 1224), (1224, 1257, 1256, 1222), (1218, 1254, 1255, 1220), (1216, 1253, 1254, 1218), (1214, 1252, 1253, 1216), (1212, 1251, 1252, 1214), (1210, 1250, 1251, 1212), (1169, 1230, 1250, 1210), (1206, 1248, 1249, 1208), (1204, 1247, 1248, 1206), (1202, 1246, 1247, 1204), (1200, 1245, 1246, 1202), (1198, 1244, 1245, 1200), (1196, 1243, 1244, 1198), (1175, 1233, 1243, 1196), (1192, 1241, 1242, 1194), (1190, 1240, 1241, 1192), (1188, 1239, 1240, 1190), (1186, 1238, 1239, 1188), (1184, 1237, 1238, 1186), (1182, 1236, 1237, 1184), (1180, 1235, 1236, 1182), (1173, 1231, 1232, 1171), (1194, 1242, 1233, 1175), (1171, 1232, 1229, 1165), (1167, 1228, 1231, 1173), (1208, 1249, 1230, 1169), (1165, 1229, 1226, 1159), (1163, 1225, 1228, 1167), (1159, 1226, 1234, 1178), (1178, 1234, 1235, 1180), (1222, 1256, 1227, 1164), (1355, 1320, 1261, 1326), (1333, 1276, 1278, 1334), (1325, 1260, 1276, 1333), (1324, 1259, 1265, 1327), (1328, 1269, 1260, 1325), (1348, 1306, 1267, 1329), (1327, 1265, 1271, 1330), (1331, 1275, 1269, 1328), (1341, 1292, 1273, 1332), (1330, 1271, 1275, 1331), (1334, 1278, 1280, 1335), (1335, 1280, 1282, 1336), (1336, 1282, 1284, 1337), (1337, 1284, 1286, 1338), (1338, 1286, 1288, 1339), (1339, 1288, 1290, 1340), (1340, 1290, 1292, 1341), (1332, 1273, 1294, 1342), (1342, 1294, 1296, 1343), (1343, 1296, 1298, 1344), (1344, 1298, 1300, 1345), (1345, 1300, 1302, 1346), (1346, 1302, 1304, 1347), (1347, 1304, 1306, 1348), (1329, 1267, 1308, 1349), (1349, 1308, 1310, 1350), (1350, 1310, 1312, 1351), (1351, 1312, 1314, 1352), (1352, 1314, 1316, 1353), (1353, 1316, 1318, 1354), (1356, 1322, 1320, 1355), (1354, 1318, 1322, 1356), (1319, 1354, 1356, 1323), (1323, 1356, 1355, 1321), (1317, 1353, 1354, 1319), (1315, 1352, 1353, 1317), (1313, 1351, 1352, 1315), (1311, 1350, 1351, 1313), (1309, 1349, 1350, 1311), (1268, 1329, 1349, 1309), (1305, 1347, 1348, 1307), (1303, 1346, 1347, 1305), (1301, 1345, 1346, 1303), (1299, 1344, 1345, 1301), (1297, 1343, 1344, 1299), (1295, 1342, 1343, 1297), (1274, 1332, 1342, 1295), (1291, 1340, 1341, 1293), (1289, 1339, 1340, 1291), (1287, 1338, 1339, 1289), (1285, 1337, 1338, 1287), (1283, 1336, 1337, 1285), (1281, 1335, 1336, 1283), (1279, 1334, 1335, 1281), (1272, 1330, 1331, 1270), (1293, 1341, 1332, 1274), (1270, 1331, 1328, 1264), (1266, 1327, 1330, 1272), (1307, 1348, 1329, 1268), (1264, 1328, 1325, 1258), (1262, 1324, 1327, 1266), (1258, 1325, 1333, 1277), (1277, 1333, 1334, 1279), (1321, 1355, 1326, 1263), (1454, 1419, 1360, 1425), (1432, 1375, 1377, 1433), (1424, 1359, 1375, 1432), (1423, 1358, 1364, 1426), (1427, 1368, 1359, 1424), (1447, 1405, 1366, 1428), (1426, 1364, 1370, 1429), (1430, 1374, 1368, 1427), (1440, 1391, 1372, 1431), (1429, 1370, 1374, 1430), (1433, 1377, 1379, 1434), (1434, 1379, 1381, 1435), (1435, 1381, 1383, 1436), (1436, 1383, 1385, 1437), (1437, 1385, 1387, 1438), (1438, 1387, 1389, 1439), (1439, 1389, 1391, 1440), (1431, 1372, 1393, 1441), (1441, 1393, 1395, 1442), (1442, 1395, 1397, 1443), (1443, 1397, 1399, 1444), (1444, 1399, 1401, 1445), (1445, 1401, 1403, 1446), (1446, 1403, 1405, 1447), (1428, 1366, 1407, 1448), (1448, 1407, 1409, 1449), (1449, 1409, 1411, 1450), (1450, 1411, 1413, 1451), (1451, 1413, 1415, 1452), (1452, 1415, 1417, 1453), (1455, 1421, 1419, 1454), (1453, 1417, 1421, 1455), (1418, 1453, 1455, 1422), (1422, 1455, 1454, 1420), (1416, 1452, 1453, 1418), (1414, 1451, 1452, 1416), (1412, 1450, 1451, 1414), (1410, 1449, 1450, 1412), (1408, 1448, 1449, 1410), (1367, 1428, 1448, 1408), (1404, 1446, 1447, 1406), (1402, 1445, 1446, 1404), (1400, 1444, 1445, 1402), (1398, 1443, 1444, 1400), (1396, 1442, 1443, 1398), (1394, 1441, 1442, 1396), (1373, 1431, 1441, 1394), (1390, 1439, 1440, 1392), (1388, 1438, 1439, 1390), (1386, 1437, 1438, 1388), (1384, 1436, 1437, 1386), (1382, 1435, 1436, 1384), (1380, 1434, 1435, 1382), (1378, 1433, 1434, 1380), (1371, 1429, 1430, 1369), (1392, 1440, 1431, 1373), (1369, 1430, 1427, 1363), (1365, 1426, 1429, 1371), (1406, 1447, 1428, 1367), (1363, 1427, 1424, 1357), (1361, 1423, 1426, 1365), (1357, 1424, 1432, 1376), (1376, 1432, 1433, 1378), (1420, 1454, 1425, 1362), (1553, 1518, 1459, 1524), (1531, 1474, 1476, 1532), (1523, 1458, 1474, 1531), (1522, 1457, 1463, 1525), (1526, 1467, 1458, 1523), (1546, 1504, 1465, 1527), (1525, 1463, 1469, 1528), (1529, 1473, 1467, 1526), (1539, 1490, 1471, 1530), (1528, 1469, 1473, 1529), (1532, 1476, 1478, 1533), (1533, 1478, 1480, 1534), (1534, 1480, 1482, 1535), (1535, 1482, 1484, 1536), (1536, 1484, 1486, 1537), (1537, 1486, 1488, 1538), (1538, 1488, 1490, 1539), (1530, 1471, 1492, 1540), (1540, 1492, 1494, 1541), (1541, 1494, 1496, 1542), (1542, 1496, 1498, 1543), (1543, 1498, 1500, 1544), (1544, 1500, 1502, 1545), (1545, 1502, 1504, 1546), (1527, 1465, 1506, 1547), (1547, 1506, 1508, 1548), (1548, 1508, 1510, 1549), (1549, 1510, 1512, 1550), (1550, 1512, 1514, 1551), (1551, 1514, 1516, 1552), (1554, 1520, 1518, 1553), (1552, 1516, 1520, 1554), (1517, 1552, 1554, 1521), (1521, 1554, 1553, 1519), (1515, 1551, 1552, 1517), (1513, 1550, 1551, 1515), (1511, 1549, 1550, 1513), (1509, 1548, 1549, 1511), (1507, 1547, 1548, 1509), (1466, 1527, 1547, 1507), (1503, 1545, 1546, 1505), (1501, 1544, 1545, 1503), (1499, 1543, 1544, 1501), (1497, 1542, 1543, 1499), (1495, 1541, 1542, 1497), (1493, 1540, 1541, 1495), (1472, 1530, 1540, 1493), (1489, 1538, 1539, 1491), (1487, 1537, 1538, 1489), (1485, 1536, 1537, 1487), (1483, 1535, 1536, 1485), (1481, 1534, 1535, 1483), (1479, 1533, 1534, 1481), (1477, 1532, 1533, 1479), (1470, 1528, 1529, 1468), (1491, 1539, 1530, 1472), (1468, 1529, 1526, 1462), (1464, 1525, 1528, 1470), (1505, 1546, 1527, 1466), (1462, 1526, 1523, 1456), (1460, 1522, 1525, 1464), (1456, 1523, 1531, 1475), (1475, 1531, 1532, 1477), (1519, 1553, 1524, 1461), (1652, 1617, 1558, 1623), (1630, 1573, 1575, 1631), (1622, 1557, 1573, 1630), (1621, 1556, 1562, 1624), (1625, 1566, 1557, 1622), (1645, 1603, 1564, 1626), (1624, 1562, 1568, 1627), (1628, 1572, 1566, 1625), (1638, 1589, 1570, 1629), (1627, 1568, 1572, 1628), (1631, 1575, 1577, 1632), (1632, 1577, 1579, 1633), (1633, 1579, 1581, 1634), (1634, 1581, 1583, 1635), (1635, 1583, 1585, 1636), (1636, 1585, 1587, 1637), (1637, 1587, 1589, 1638), (1629, 1570, 1591, 1639), (1639, 1591, 1593, 1640), (1640, 1593, 1595, 1641), (1641, 1595, 1597, 1642), (1642, 1597, 1599, 1643), (1643, 1599, 1601, 1644), (1644, 1601, 1603, 1645), (1626, 1564, 1605, 1646), (1646, 1605, 1607, 1647), (1647, 1607, 1609, 1648), (1648, 1609, 1611, 1649), (1649, 1611, 1613, 1650), (1650, 1613, 1615, 1651), (1653, 1619, 1617, 1652), (1651, 1615, 1619, 1653), (1616, 1651, 1653, 1620), (1620, 1653, 1652, 1618), (1614, 1650, 1651, 1616), (1612, 1649, 1650, 1614), (1610, 1648, 1649, 1612), (1608, 1647, 1648, 1610), (1606, 1646, 1647, 1608), (1565, 1626, 1646, 1606), (1602, 1644, 1645, 1604), (1600, 1643, 1644, 1602), (1598, 1642, 1643, 1600), (1596, 1641, 1642, 1598), (1594, 1640, 1641, 1596), (1592, 1639, 1640, 1594), (1571, 1629, 1639, 1592), (1588, 1637, 1638, 1590), (1586, 1636, 1637, 1588), (1584, 1635, 1636, 1586), (1582, 1634, 1635, 1584), (1580, 1633, 1634, 1582), (1578, 1632, 1633, 1580), (1576, 1631, 1632, 1578), (1569, 1627, 1628, 1567), (1590, 1638, 1629, 1571), (1567, 1628, 1625, 1561), (1563, 1624, 1627, 1569), (1604, 1645, 1626, 1565), (1561, 1625, 1622, 1555), (1559, 1621, 1624, 1563), (1555, 1622, 1630, 1574), (1574, 1630, 1631, 1576), (1618, 1652, 1623, 1560)])
me_plane.materials.append(mat_material)
me_plane.use_remesh_preserve_volume = False
me_plane.use_remesh_preserve_attributes = False
me_plane.use_mirror_vertex_groups = False
me_plane.update()

# ---- objects
ob_leaf = bpy.data.objects.new('leaf', me_plane)

# ---- transforms, parenting, visibility, modifiers, constraints
ob_leaf.location = (-0.01332, 0.05631, 0.2317)
ob_leaf.lineart.crease_threshold = 0.0

# ---- collection membership
col_collection_1.objects.link(ob_leaf)

# ---- scene / render settings (as saved in the file)
scene.frame_start = 1; scene.frame_end = 250; scene.frame_set(1)
scene.render.engine = 'BLENDER_EEVEE_NEXT'
scene.render.resolution_percentage = 50
scene.render.dither_intensity = 0.0
scene.cycles.use_denoising = False
scene.cycles.samples = 128
scene.cycles.sampling_pattern = 'TABULATED_SOBOL'
scene.cycles.use_adaptive_sampling = False
scene.cycles.use_light_tree = False
scene.cycles.blur_glossy = 0.0
scene.cycles.sample_clamp_indirect = 0.0
scene.view_settings.view_transform = 'Standard'
bpy.context.view_layer.update()

# ---- added for rendering (the .blend has no active camera and no usable light): camera, sun
cam_auto = bpy.data.cameras.new('AutoCamera')
cam_auto.lens = 50.0
cam_auto.sensor_width = 36.0
cam_auto.clip_end = 1000.0
ob_auto_camera = bpy.data.objects.new('AutoCamera', cam_auto)
scene.collection.objects.link(ob_auto_camera)
ob_auto_camera.location = (3.1361, -3.5432, 3.08952)
ob_auto_camera.rotation_euler = (1.09748, -7.21219e-08, 0.694738)
scene.camera = ob_auto_camera
light_auto_sun = bpy.data.lights.new('AutoSun', 'SUN')
light_auto_sun.energy = 3.0
light_auto_sun.angle = 0.0523599
ob_auto_sun = bpy.data.objects.new('AutoSun', light_auto_sun)
scene.collection.objects.link(ob_auto_sun)
ob_auto_sun.rotation_euler = (0.872665, 0.174533, 0.523599)
bpy.context.view_layer.update()
